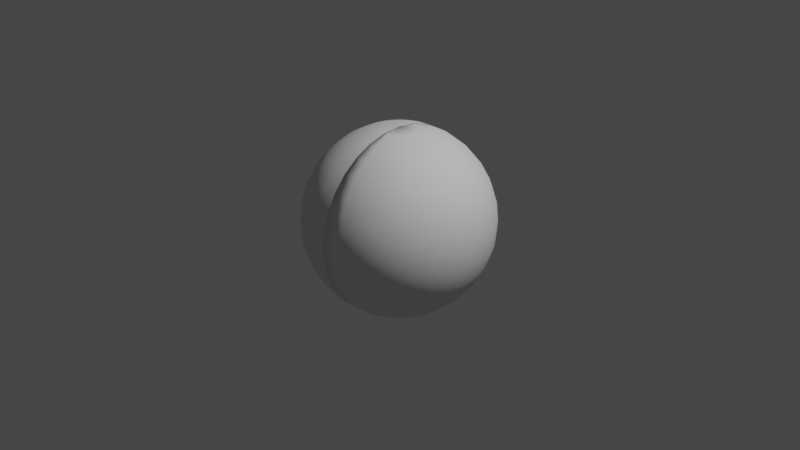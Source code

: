 # Source: ApplePieces.blend  (saved by Blender 2.93.20; exported with 4.5.12 LTS)
import bpy
from mathutils import Matrix  # noqa: F401  (used for matrix-valued properties, if any)

bpy.ops.wm.read_factory_settings(use_empty=True)
scene = bpy.context.scene
scene.name = 'Scene'

# ---- collections
col_collection = bpy.data.collections.new('Collection'); scene.collection.children.link(col_collection)

# ---- world
world_world = bpy.data.worlds.new('World'); scene.world = world_world
world_world.use_nodes = True; world_world.node_tree.nodes.clear()
_N = world_world.node_tree.nodes; _L = world_world.node_tree.links
n0 = _N.new('ShaderNodeOutputWorld'); n0.name = 'World Output'; n0.location = (300, 300)
n1 = _N.new('ShaderNodeBackground'); n1.name = 'Background'; n1.location = (10, 300)
n1.inputs[0].default_value = (0.05088, 0.05088, 0.05088, 1.0)
_L.new(n1.outputs[0], n0.inputs[0])
n0.is_active_output = True
world_world.color = (0.05088, 0.05088, 0.05088)
world_world.use_sun_shadow = False
world_world.sun_shadow_jitter_overblur = 0.0

# ---- cameras
cam_camera = bpy.data.cameras.new('Camera')
cam_camera.clip_end = 100.0
cam_camera.ortho_scale = 7.314

# ---- lights
light_light = bpy.data.lights.new('Light', 'POINT')
light_light.transmission_factor = 0.0
light_light.energy = 1000.0
light_light.shadow_soft_size = 0.1
light_light.shadow_maximum_resolution = 0.006
light_light.use_absolute_resolution = True

# ---- meshes
me_sphere = bpy.data.meshes.new('Sphere')
me_sphere.from_pydata([(0.437, 0.1954, 0.981), (0.437, 0.383, 0.924), (0.437, 0.5558, 0.8316), (0.437, 0.7074, 0.7073), (0.437, 0.8317, 0.5557), (0.437, 0.9242, 0.3829), (0.437, 0.9811, 0.1953), (0.437, 0.8317, -0.5554), (0.437, 0.7074, -0.7069), (0.437, 0.5558, -0.8313), (0.437, -0.1948, 0.981), (0.437, -0.3824, 0.924), (0.437, -0.5553, 0.8316), (0.437, -0.7068, 0.7073), (0.437, -0.8312, 0.5557), (0.437, -0.9236, 0.3829), (0.437, -0.9805, 0.1953), (0.437, -0.9997, 0.0001668), (0.437, -0.9805, -0.1949), (0.437, -0.9236, -0.3825), (0.437, -0.8312, -0.5554), (0.437, -0.7068, -0.7069), (0.437, -0.5553, -0.8313), (0.437, -0.3824, -0.9237), (0.437, -0.1948, -0.9806), (0.3989, -0.1911, 0.981), (0.3623, -0.3751, 0.924), (0.3286, -0.5446, 0.8316), (0.299, -0.6932, 0.7073), (0.2747, -0.8152, 0.5557), (0.2567, -0.9059, 0.3829), (0.2456, -0.9617, 0.1953), (0.2419, -0.9805, 0.0001668), (0.2456, -0.9617, -0.1949), (0.2567, -0.9059, -0.3825), (0.2747, -0.8152, -0.5554), (0.299, -0.6932, -0.7069), (0.3286, -0.5446, -0.8313), (0.3623, -0.3751, -0.9237), (0.3989, -0.1911, -0.9806), (0.3623, -0.18, 0.981), (0.2905, -0.3533, 0.924), (0.2244, -0.513, 0.8316), (0.1664, -0.653, 0.7073), (0.1188, -0.7679, 0.5557), (0.08341, -0.8533, 0.3829), (0.06163, -0.9059, 0.1953), (0.05428, -0.9236, 0.0001668), (0.06163, -0.9059, -0.1949), (0.08341, -0.8533, -0.3825), (0.1188, -0.7679, -0.5554), (0.1664, -0.653, -0.7069), (0.2244, -0.513, -0.8313), (0.2905, -0.3533, -0.9237), (0.3623, -0.18, -0.9806), (0.3286, -0.1619, 0.981), (0.2244, -0.3179, 0.924), (0.1283, -0.4617, 0.8316), (0.04411, -0.5877, 0.7073), (-0.02498, -0.6911, 0.5557), (-0.07632, -0.7679, 0.3829), (-0.1079, -0.8152, 0.1953), (-0.1186, -0.8312, 0.0001668), (-0.1079, -0.8152, -0.1949), (-0.07632, -0.7679, -0.3825), (-0.02498, -0.6911, -0.5554), (0.04411, -0.5877, -0.7069), (0.1283, -0.4617, -0.8313), (0.2244, -0.3179, -0.9237), (0.3286, -0.1619, -0.9806), (0.299, -0.1377, 0.981), (0.1664, -0.2703, 0.924), (0.04411, -0.3926, 0.8316), (-0.06304, -0.4997, 0.7073), (-0.151, -0.5877, 0.5557), (-0.2163, -0.653, 0.3829), (-0.2566, -0.6932, 0.1953), (-0.2701, -0.7068, 0.0001668), (-0.2566, -0.6932, -0.1949), (-0.2163, -0.653, -0.3825), (-0.151, -0.5877, -0.5554), (-0.06304, -0.4997, -0.7069), (0.04411, -0.3926, -0.8313), (0.1664, -0.2703, -0.9237), (0.299, -0.1377, -0.9806), (0.2747, -0.1081, 0.981), (0.1188, -0.2123, 0.924), (-0.02498, -0.3084, 0.8316), (-0.151, -0.3926, 0.7073), (-0.2544, -0.4617, 0.5557), (-0.3312, -0.513, 0.3829), (-0.3785, -0.5446, 0.1953), (-0.3945, -0.5553, 0.0001668), (-0.3785, -0.5446, -0.1949), (-0.3312, -0.513, -0.3825), (-0.2544, -0.4617, -0.5554), (-0.151, -0.3926, -0.7069), (-0.02498, -0.3084, -0.8313), (0.1188, -0.2123, -0.9237), (0.2747, -0.1081, -0.9806), (0.437, 0.0002763, 1.0), (0.2567, -0.07438, 0.981), (0.08341, -0.1462, 0.924), (-0.07632, -0.2123, 0.8316), (-0.2163, -0.2703, 0.7073), (-0.3312, -0.3179, 0.5557), (-0.4166, -0.3533, 0.3829), (-0.4692, -0.3751, 0.1953), (-0.4869, -0.3824, 0.0001668), (-0.4692, -0.3751, -0.1949), (-0.4166, -0.3533, -0.3825), (-0.3312, -0.3179, -0.5554), (-0.2163, -0.2703, -0.7069), (-0.07632, -0.2123, -0.8313), (0.08341, -0.1462, -0.9237), (0.2567, -0.07438, -0.9806), (0.2456, -0.03778, 0.981), (0.06163, -0.07438, 0.924), (-0.1079, -0.1081, 0.8316), (-0.2566, -0.1377, 0.7073), (-0.3785, -0.1619, 0.5557), (-0.4692, -0.18, 0.3829), (-0.525, -0.1911, 0.1953), (-0.5438, -0.1948, 0.0001668), (-0.525, -0.1911, -0.1949), (-0.4692, -0.18, -0.3825), (-0.3785, -0.1619, -0.5554), (-0.2566, -0.1377, -0.7069), (-0.1079, -0.1081, -0.8313), (0.06163, -0.07438, -0.9237), (0.2456, -0.03778, -0.9806), (0.2419, 0.0002763, 0.981), (0.05428, 0.0002764, 0.924), (-0.1186, 0.0002764, 0.8316), (-0.2701, 0.0002763, 0.7073), (-0.3945, 0.0002764, 0.5557), (-0.4869, 0.0002764, 0.3829), (-0.5438, 0.0002765, 0.1953), (-0.563, 0.0002768, 0.0001668), (-0.5438, 0.0002765, -0.1949), (-0.4869, 0.0002765, -0.3825), (-0.3945, 0.0002764, -0.5554), (-0.2701, 0.0002763, -0.7069), (-0.1186, 0.0002764, -0.8313), (0.05428, 0.0002763, -0.9237), (0.2419, 0.0002763, -0.9806), (0.2456, 0.03834, 0.981), (0.06163, 0.07493, 0.924), (-0.1079, 0.1087, 0.8316), (-0.2566, 0.1382, 0.7073), (-0.3785, 0.1625, 0.5557), (-0.4692, 0.1805, 0.3829), (-0.525, 0.1916, 0.1953), (-0.5438, 0.1954, 0.0001668), (-0.525, 0.1916, -0.1949), (-0.4692, 0.1805, -0.3825), (-0.3785, 0.1625, -0.5554), (-0.2566, 0.1382, -0.7069), (-0.1079, 0.1087, -0.8313), (0.06163, 0.07493, -0.9237), (0.2456, 0.03834, -0.9806), (0.2567, 0.07493, 0.981), (0.08341, 0.1467, 0.924), (-0.07632, 0.2129, 0.8316), (-0.2163, 0.2709, 0.7073), (-0.3312, 0.3185, 0.5557), (-0.4166, 0.3538, 0.3829), (-0.4692, 0.3756, 0.1953), (-0.4869, 0.383, 0.0001668), (-0.4692, 0.3756, -0.1949), (-0.4166, 0.3538, -0.3825), (-0.3312, 0.3185, -0.5554), (-0.2163, 0.2709, -0.7069), (-0.07632, 0.2129, -0.8313), (0.08341, 0.1467, -0.9237), (0.2567, 0.07493, -0.9806), (0.2747, 0.1087, 0.981), (0.1188, 0.2129, 0.924), (-0.02498, 0.3089, 0.8316), (-0.151, 0.3931, 0.7073), (-0.2544, 0.4622, 0.5557), (-0.3312, 0.5136, 0.3829), (-0.3785, 0.5452, 0.1953), (-0.3945, 0.5558, 0.0001668), (-0.3785, 0.5452, -0.1949), (-0.3312, 0.5136, -0.3825), (-0.2544, 0.4622, -0.5554), (-0.151, 0.3931, -0.7069), (-0.02498, 0.3089, -0.8313), (0.1188, 0.2129, -0.9237), (0.2747, 0.1087, -0.9806), (0.299, 0.1382, 0.981), (0.1664, 0.2709, 0.924), (0.04411, 0.3931, 0.8316), (-0.06304, 0.5003, 0.7073), (-0.151, 0.5882, 0.5557), (-0.2163, 0.6536, 0.3829), (-0.2566, 0.6938, 0.1953), (-0.2701, 0.7074, 0.0001668), (-0.2566, 0.6938, -0.1949), (-0.2163, 0.6536, -0.3825), (-0.151, 0.5882, -0.5554), (-0.06304, 0.5003, -0.7069), (0.04411, 0.3931, -0.8313), (0.1664, 0.2709, -0.9237), (0.299, 0.1382, -0.9806), (0.3286, 0.1625, 0.981), (0.2244, 0.3185, 0.924), (0.1283, 0.4622, 0.8316), (0.04411, 0.5882, 0.7073), (-0.02498, 0.6916, 0.5557), (-0.07632, 0.7685, 0.3829), (-0.1079, 0.8158, 0.1953), (-0.1186, 0.8317, 0.0001668), (-0.1079, 0.8158, -0.1949), (-0.07632, 0.7685, -0.3825), (-0.02498, 0.6916, -0.5554), (0.04411, 0.5882, -0.7069), (0.1283, 0.4622, -0.8313), (0.2244, 0.3185, -0.9237), (0.3286, 0.1625, -0.9806), (0.3623, 0.1805, 0.981), (0.2905, 0.3538, 0.924), (0.2244, 0.5136, 0.8316), (0.1664, 0.6536, 0.7073), (0.1188, 0.7685, 0.5557), (0.08341, 0.8538, 0.3829), (0.06163, 0.9064, 0.1953), (0.05428, 0.9242, 0.0001668), (0.06163, 0.9064, -0.1949), (0.08341, 0.8538, -0.3825), (0.1188, 0.7685, -0.5554), (0.1664, 0.6536, -0.7069), (0.2244, 0.5136, -0.8313), (0.2905, 0.3538, -0.9237), (0.3623, 0.1805, -0.9806), (0.3989, 0.1916, 0.981), (0.3623, 0.3756, 0.924), (0.3286, 0.5452, 0.8316), (0.299, 0.6938, 0.7073), (0.2747, 0.8158, 0.5557), (0.2567, 0.9064, 0.3829), (0.2456, 0.9622, 0.1953), (0.2419, 0.9811, 0.0001668), (0.2456, 0.9622, -0.1949), (0.2567, 0.9064, -0.3825), (0.2747, 0.8158, -0.5554), (0.299, 0.6938, -0.7069), (0.3286, 0.5452, -0.8313), (0.3623, 0.3756, -0.9237), (0.3989, 0.1916, -0.9806), (0.437, 1.0, 0.0001668), (0.437, 0.9811, -0.1949), (0.437, 0.9242, -0.3825), (0.437, 0.383, -0.9237), (0.437, 0.1954, -0.9806), (0.437, 0.0002763, -0.9998)], [], [(18, 17, 32, 33), (11, 10, 25, 26), (19, 18, 33, 34), (12, 11, 26, 27), (20, 19, 34, 35), (13, 12, 27, 28), (21, 20, 35, 36), (14, 13, 28, 29), (22, 21, 36, 37), (15, 14, 29, 30), (23, 22, 37, 38), (16, 15, 30, 31), (24, 23, 38, 39), (17, 16, 31, 32), (10, 100, 25), (256, 24, 39), (37, 36, 51, 52), (30, 29, 44, 45), (38, 37, 52, 53), (31, 30, 45, 46), (39, 38, 53, 54), (32, 31, 46, 47), (25, 100, 40), (256, 39, 54), (33, 32, 47, 48), (26, 25, 40, 41), (34, 33, 48, 49), (27, 26, 41, 42), (35, 34, 49, 50), (28, 27, 42, 43), (36, 35, 50, 51), (29, 28, 43, 44), (41, 40, 55, 56), (49, 48, 63, 64), (42, 41, 56, 57), (50, 49, 64, 65), (43, 42, 57, 58), (51, 50, 65, 66), (44, 43, 58, 59), (52, 51, 66, 67), (45, 44, 59, 60), (53, 52, 67, 68), (46, 45, 60, 61), (54, 53, 68, 69), (47, 46, 61, 62), (40, 100, 55), (256, 54, 69), (48, 47, 62, 63), (60, 59, 74, 75), (68, 67, 82, 83), (61, 60, 75, 76), (69, 68, 83, 84), (62, 61, 76, 77), (55, 100, 70), (256, 69, 84), (63, 62, 77, 78), (56, 55, 70, 71), (64, 63, 78, 79), (57, 56, 71, 72), (65, 64, 79, 80), (58, 57, 72, 73), (66, 65, 80, 81), (59, 58, 73, 74), (67, 66, 81, 82), (79, 78, 93, 94), (72, 71, 86, 87), (80, 79, 94, 95), (73, 72, 87, 88), (81, 80, 95, 96), (74, 73, 88, 89), (82, 81, 96, 97), (75, 74, 89, 90), (83, 82, 97, 98), (76, 75, 90, 91), (84, 83, 98, 99), (77, 76, 91, 92), (70, 100, 85), (256, 84, 99), (78, 77, 92, 93), (71, 70, 85, 86), (98, 97, 113, 114), (91, 90, 106, 107), (99, 98, 114, 115), (92, 91, 107, 108), (85, 100, 101), (256, 99, 115), (93, 92, 108, 109), (86, 85, 101, 102), (94, 93, 109, 110), (87, 86, 102, 103), (95, 94, 110, 111), (88, 87, 103, 104), (96, 95, 111, 112), (89, 88, 104, 105), (97, 96, 112, 113), (90, 89, 105, 106), (111, 110, 125, 126), (104, 103, 118, 119), (112, 111, 126, 127), (105, 104, 119, 120), (113, 112, 127, 128), (106, 105, 120, 121), (114, 113, 128, 129), (107, 106, 121, 122), (115, 114, 129, 130), (108, 107, 122, 123), (101, 100, 116), (256, 115, 130), (109, 108, 123, 124), (102, 101, 116, 117), (110, 109, 124, 125), (103, 102, 117, 118), (130, 129, 144, 145), (123, 122, 137, 138), (116, 100, 131), (256, 130, 145), (124, 123, 138, 139), (117, 116, 131, 132), (125, 124, 139, 140), (118, 117, 132, 133), (126, 125, 140, 141), (119, 118, 133, 134), (127, 126, 141, 142), (120, 119, 134, 135), (128, 127, 142, 143), (121, 120, 135, 136), (129, 128, 143, 144), (122, 121, 136, 137), (134, 133, 148, 149), (142, 141, 156, 157), (135, 134, 149, 150), (143, 142, 157, 158), (136, 135, 150, 151), (144, 143, 158, 159), (137, 136, 151, 152), (145, 144, 159, 160), (138, 137, 152, 153), (131, 100, 146), (256, 145, 160), (139, 138, 153, 154), (132, 131, 146, 147), (140, 139, 154, 155), (133, 132, 147, 148), (141, 140, 155, 156), (153, 152, 167, 168), (146, 100, 161), (256, 160, 175), (154, 153, 168, 169), (147, 146, 161, 162), (155, 154, 169, 170), (148, 147, 162, 163), (156, 155, 170, 171), (149, 148, 163, 164), (157, 156, 171, 172), (150, 149, 164, 165), (158, 157, 172, 173), (151, 150, 165, 166), (159, 158, 173, 174), (152, 151, 166, 167), (160, 159, 174, 175), (172, 171, 186, 187), (165, 164, 179, 180), (173, 172, 187, 188), (166, 165, 180, 181), (174, 173, 188, 189), (167, 166, 181, 182), (175, 174, 189, 190), (168, 167, 182, 183), (161, 100, 176), (256, 175, 190), (169, 168, 183, 184), (162, 161, 176, 177), (170, 169, 184, 185), (163, 162, 177, 178), (171, 170, 185, 186), (164, 163, 178, 179), (176, 100, 191), (256, 190, 205), (184, 183, 198, 199), (177, 176, 191, 192), (185, 184, 199, 200), (178, 177, 192, 193), (186, 185, 200, 201), (179, 178, 193, 194), (187, 186, 201, 202), (180, 179, 194, 195), (188, 187, 202, 203), (181, 180, 195, 196), (189, 188, 203, 204), (182, 181, 196, 197), (190, 189, 204, 205), (183, 182, 197, 198), (195, 194, 209, 210), (203, 202, 217, 218), (196, 195, 210, 211), (204, 203, 218, 219), (197, 196, 211, 212), (205, 204, 219, 220), (198, 197, 212, 213), (191, 100, 206), (256, 205, 220), (199, 198, 213, 214), (192, 191, 206, 207), (200, 199, 214, 215), (193, 192, 207, 208), (201, 200, 215, 216), (194, 193, 208, 209), (202, 201, 216, 217), (214, 213, 228, 229), (207, 206, 221, 222), (215, 214, 229, 230), (208, 207, 222, 223), (216, 215, 230, 231), (209, 208, 223, 224), (217, 216, 231, 232), (210, 209, 224, 225), (218, 217, 232, 233), (211, 210, 225, 226), (219, 218, 233, 234), (212, 211, 226, 227), (220, 219, 234, 235), (213, 212, 227, 228), (206, 100, 221), (256, 220, 235), (233, 232, 247, 248), (226, 225, 240, 241), (234, 233, 248, 249), (227, 226, 241, 242), (235, 234, 249, 250), (228, 227, 242, 243), (221, 100, 236), (256, 235, 250), (229, 228, 243, 244), (222, 221, 236, 237), (230, 229, 244, 245), (223, 222, 237, 238), (231, 230, 245, 246), (224, 223, 238, 239), (232, 231, 246, 247), (225, 224, 239, 240), (245, 244, 252, 253), (238, 237, 1, 2), (246, 245, 253, 7), (239, 238, 2, 3), (247, 246, 7, 8), (240, 239, 3, 4), (248, 247, 8, 9), (241, 240, 4, 5), (249, 248, 9, 254), (242, 241, 5, 6), (250, 249, 254, 255), (243, 242, 6, 251), (236, 100, 0), (256, 250, 255), (244, 243, 251, 252), (237, 236, 0, 1), (1, 0, 100, 10, 11, 12, 13, 14, 15, 16, 17, 18, 19, 20, 21, 22, 23, 24, 256, 255, 254, 9, 8, 7, 253, 252, 251, 6, 5, 4, 3, 2), (0, 1, 12), (256, 24, 251), (23, 251, 24), (23, 22, 20), (254, 255, 256), (251, 9, 254), (251, 23, 20), (22, 21, 20), (253, 7, 8), (251, 253, 8), (251, 8, 9), (20, 19, 18), (251, 252, 253), (20, 18, 17), (251, 20, 17), (16, 14, 17), (251, 14, 3), (6, 251, 5), (14, 251, 17), (5, 251, 4), (254, 256, 251), (4, 251, 3), (3, 14, 13), (2, 3, 13), (2, 13, 12), (1, 2, 12), (12, 11, 10), (0, 12, 10), (100, 0, 10), (15, 14, 16)])
me_sphere.polygons.foreach_set('use_smooth', [1, 1, 1, 1, 1, 1, 1, 1, 1, 1, 1, 1, 1, 1, 1, 1, 1, 1, 1, 1, 1, 1, 1, 1, 1, 1, 1, 1, 1, 1, 1, 1, 1, 1, 1, 1, 1, 1, 1, 1, 1, 1, 1, 1, 1, 1, 1, 1, 1, 1, 1, 1, 1, 1, 1, 1, 1, 1, 1, 1, 1, 1, 1, 1, 1, 1, 1, 1, 1, 1, 1, 1, 1, 1, 1, 1, 1, 1, 1, 1, 1, 1, 1, 1, 1, 1, 1, 1, 1, 1, 1, 1, 1, 1, 1, 1, 1, 1, 1, 1, 1, 1, 1, 1, 1, 1, 1, 1, 1, 1, 1, 1, 1, 1, 1, 1, 1, 1, 1, 1, 1, 1, 1, 1, 1, 1, 1, 1, 1, 1, 1, 1, 1, 1, 1, 1, 1, 1, 1, 1, 1, 1, 1, 1, 1, 1, 1, 1, 1, 1, 1, 1, 1, 1, 1, 1, 1, 1, 1, 1, 1, 1, 1, 1, 1, 1, 1, 1, 1, 1, 1, 1, 1, 1, 1, 1, 1, 1, 1, 1, 1, 1, 1, 1, 1, 1, 1, 1, 1, 1, 1, 1, 1, 1, 1, 1, 1, 1, 1, 1, 1, 1, 1, 1, 1, 1, 1, 1, 1, 1, 1, 1, 1, 1, 1, 1, 1, 1, 1, 1, 1, 1, 1, 1, 1, 1, 1, 1, 1, 1, 1, 1, 1, 1, 1, 1, 1, 1, 1, 1, 1, 1, 1, 1, 1, 1, 1, 1, 1, 1, 1, 1, 1, 1, 1, 1, 1, 0, 0, 0, 0, 0, 0, 0, 0, 0, 0, 0, 0, 0, 0, 0, 0, 0, 0, 0, 0, 0, 0, 0, 0, 0, 0, 0, 0, 0, 0])
_uv = me_sphere.uv_layers.new(name='UVMap')
_uv.uv.foreach_set('vector', [0.6874, 0.6438, 0.733, 0.6379, 0.7327, 0.6765, 0.687, 0.6816, 0.9698, 0.7185, 0.9887, 0.7464, 0.9887, 0.7539, 0.9697, 0.7333, 0.6446, 0.6553, 0.6874, 0.6438, 0.687, 0.6816, 0.6442, 0.691, 0.9429, 0.6934, 0.9698, 0.7185, 0.9697, 0.7333, 0.9427, 0.7149, 0.6063, 0.6721, 0.6446, 0.6553, 0.6442, 0.691, 0.606, 0.7042, 0.9091, 0.6721, 0.9429, 0.6934, 0.9427, 0.7149, 0.9088, 0.6994, 0.5739, 0.6934, 0.6063, 0.6721, 0.606, 0.7042, 0.5737, 0.7207, 0.8696, 0.6553, 0.9091, 0.6721, 0.9088, 0.6994, 0.8693, 0.6874, 0.5488, 0.7185, 0.5739, 0.6934, 0.5737, 0.7207, 0.5486, 0.7399, 0.8259, 0.6438, 0.8696, 0.6553, 0.8693, 0.6874, 0.8256, 0.6794, 0.5319, 0.7464, 0.5488, 0.7185, 0.5486, 0.7399, 0.5318, 0.7611, 0.7798, 0.6379, 0.8259, 0.6438, 0.8256, 0.6794, 0.7795, 0.6758, 0.5239, 0.7759, 0.5319, 0.7464, 0.5318, 0.7611, 0.5238, 0.7835, 0.733, 0.6379, 0.7798, 0.6379, 0.7795, 0.6758, 0.7327, 0.6765, 0.9887, 0.7464, 0.9989, 0.7759, 0.9887, 0.7539, 0.999, 0.4283, 0.9994, 0.4455, 0.9993, 0.4536, 0.5486, 0.7399, 0.5737, 0.7207, 0.5742, 0.7511, 0.5491, 0.7638, 0.8256, 0.6794, 0.8693, 0.6874, 0.8699, 0.7231, 0.8263, 0.7191, 0.5318, 0.7611, 0.5486, 0.7399, 0.5491, 0.7638, 0.5321, 0.7776, 0.7795, 0.6758, 0.8256, 0.6794, 0.8263, 0.7191, 0.7802, 0.7179, 0.5238, 0.7835, 0.5318, 0.7611, 0.5321, 0.7776, 0.524, 0.7918, 0.7327, 0.6765, 0.7795, 0.6758, 0.7802, 0.7179, 0.7335, 0.7195, 0.9887, 0.7539, 0.9989, 0.7759, 0.9888, 0.7623, 0.999, 0.4283, 0.9993, 0.4536, 0.999, 0.4608, 0.687, 0.6816, 0.7327, 0.6765, 0.7335, 0.7195, 0.6878, 0.7238, 0.9697, 0.7333, 0.9887, 0.7539, 0.9888, 0.7623, 0.97, 0.7497, 0.6442, 0.691, 0.687, 0.6816, 0.6878, 0.7238, 0.6449, 0.7307, 0.9427, 0.7149, 0.9697, 0.7333, 0.97, 0.7497, 0.9432, 0.7387, 0.606, 0.7042, 0.6442, 0.691, 0.6449, 0.7307, 0.6066, 0.7399, 0.9088, 0.6994, 0.9427, 0.7149, 0.9432, 0.7387, 0.9094, 0.7298, 0.5737, 0.7207, 0.606, 0.7042, 0.6066, 0.7399, 0.5742, 0.7511, 0.8693, 0.6874, 0.9088, 0.6994, 0.9094, 0.7298, 0.8699, 0.7231, 0.97, 0.7497, 0.9888, 0.7623, 0.9892, 0.7712, 0.9707, 0.7672, 0.6449, 0.7307, 0.6878, 0.7238, 0.6896, 0.7686, 0.6467, 0.7729, 0.9432, 0.7387, 0.97, 0.7497, 0.9707, 0.7672, 0.9442, 0.7641, 0.6066, 0.7399, 0.6449, 0.7307, 0.6467, 0.7729, 0.6082, 0.7779, 0.9094, 0.7298, 0.9432, 0.7387, 0.9442, 0.7641, 0.9107, 0.7621, 0.5742, 0.7511, 0.6066, 0.7399, 0.6082, 0.7779, 0.5755, 0.7834, 0.8699, 0.7231, 0.9094, 0.7298, 0.9107, 0.7621, 0.8715, 0.7612, 0.5491, 0.7638, 0.5742, 0.7511, 0.5755, 0.7834, 0.5501, 0.7892, 0.8263, 0.7191, 0.8699, 0.7231, 0.8715, 0.7612, 0.828, 0.7614, 0.5321, 0.7776, 0.5491, 0.7638, 0.5501, 0.7892, 0.5328, 0.7951, 0.7802, 0.7179, 0.8263, 0.7191, 0.828, 0.7614, 0.7821, 0.7627, 0.524, 0.7918, 0.5321, 0.7776, 0.5328, 0.7951, 0.5243, 0.8008, 0.7335, 0.7195, 0.7802, 0.7179, 0.7821, 0.7627, 0.7353, 0.7652, 0.9888, 0.7623, 0.9989, 0.7759, 0.9892, 0.7712, 0.999, 0.4283, 0.999, 0.4608, 0.9985, 0.4667, 0.6878, 0.7238, 0.7335, 0.7195, 0.7353, 0.7652, 0.6896, 0.7686, 0.828, 0.7614, 0.8715, 0.7612, 0.8739, 0.8, 0.8307, 0.8045, 0.5328, 0.7951, 0.5501, 0.7892, 0.5517, 0.8152, 0.5339, 0.8129, 0.7821, 0.7627, 0.828, 0.7614, 0.8307, 0.8045, 0.7849, 0.8086, 0.5243, 0.8008, 0.5328, 0.7951, 0.5339, 0.8129, 0.5249, 0.8099, 0.7353, 0.7652, 0.7821, 0.7627, 0.7849, 0.8086, 0.7382, 0.8119, 0.9892, 0.7712, 0.9989, 0.7759, 0.9897, 0.7803, 0.999, 0.4283, 0.9985, 0.4667, 0.9979, 0.4712, 0.6896, 0.7686, 0.7353, 0.7652, 0.7382, 0.8119, 0.6924, 0.8144, 0.9707, 0.7672, 0.9892, 0.7712, 0.9897, 0.7803, 0.9718, 0.7851, 0.6467, 0.7729, 0.6896, 0.7686, 0.6924, 0.8144, 0.6493, 0.8161, 0.9442, 0.7641, 0.9707, 0.7672, 0.9718, 0.7851, 0.9458, 0.7901, 0.6082, 0.7779, 0.6467, 0.7729, 0.6493, 0.8161, 0.6106, 0.8168, 0.9107, 0.7621, 0.9442, 0.7641, 0.9458, 0.7901, 0.9127, 0.7951, 0.5755, 0.7834, 0.6082, 0.7779, 0.6106, 0.8168, 0.5776, 0.8164, 0.8715, 0.7612, 0.9107, 0.7621, 0.9127, 0.7951, 0.8739, 0.8, 0.5501, 0.7892, 0.5755, 0.7834, 0.5776, 0.8164, 0.5517, 0.8152, 0.6493, 0.8161, 0.6924, 0.8144, 0.6962, 0.8595, 0.6528, 0.8585, 0.9458, 0.7901, 0.9718, 0.7851, 0.9733, 0.8026, 0.9479, 0.8156, 0.6106, 0.8168, 0.6493, 0.8161, 0.6528, 0.8585, 0.6137, 0.8549, 0.9127, 0.7951, 0.9458, 0.7901, 0.9479, 0.8156, 0.9154, 0.8276, 0.5776, 0.8164, 0.6106, 0.8168, 0.6137, 0.8549, 0.5803, 0.8489, 0.8739, 0.8, 0.9127, 0.7951, 0.9154, 0.8276, 0.877, 0.8382, 0.5517, 0.8152, 0.5776, 0.8164, 0.5803, 0.8489, 0.5538, 0.8407, 0.8307, 0.8045, 0.8739, 0.8, 0.877, 0.8382, 0.8342, 0.847, 0.5339, 0.8129, 0.5517, 0.8152, 0.5538, 0.8407, 0.5354, 0.8305, 0.7849, 0.8086, 0.8307, 0.8045, 0.8342, 0.847, 0.7886, 0.8536, 0.5249, 0.8099, 0.5339, 0.8129, 0.5354, 0.8305, 0.5256, 0.8188, 0.7382, 0.8119, 0.7849, 0.8086, 0.7886, 0.8536, 0.742, 0.8578, 0.9897, 0.7803, 0.9989, 0.7759, 0.9905, 0.7893, 0.999, 0.4283, 0.9979, 0.4712, 0.9971, 0.474, 0.6924, 0.8144, 0.7382, 0.8119, 0.742, 0.8578, 0.6962, 0.8595, 0.9718, 0.7851, 0.9897, 0.7803, 0.9905, 0.7893, 0.9733, 0.8026, 0.5354, 0.8305, 0.5538, 0.8407, 0.5564, 0.8647, 0.5371, 0.8471, 0.7886, 0.8536, 0.8342, 0.847, 0.8384, 0.887, 0.7931, 0.8961, 0.5256, 0.8188, 0.5354, 0.8305, 0.5371, 0.8471, 0.5265, 0.8273, 0.742, 0.8578, 0.7886, 0.8536, 0.7931, 0.8961, 0.7466, 0.9012, 0.9905, 0.7893, 0.9989, 0.7759, 0.9914, 0.7977, 0.999, 0.4283, 0.9971, 0.474, 0.9962, 0.4751, 0.6962, 0.8595, 0.742, 0.8578, 0.7466, 0.9012, 0.7006, 0.902, 0.9733, 0.8026, 0.9905, 0.7893, 0.9914, 0.7977, 0.975, 0.8192, 0.6528, 0.8585, 0.6962, 0.8595, 0.7006, 0.902, 0.6571, 0.8985, 0.9479, 0.8156, 0.9733, 0.8026, 0.975, 0.8192, 0.9504, 0.8397, 0.6137, 0.8549, 0.6528, 0.8585, 0.6571, 0.8985, 0.6175, 0.891, 0.9154, 0.8276, 0.9479, 0.8156, 0.9504, 0.8397, 0.9186, 0.8582, 0.5803, 0.8489, 0.6137, 0.8549, 0.6175, 0.891, 0.5835, 0.8796, 0.877, 0.8382, 0.9154, 0.8276, 0.9186, 0.8582, 0.8808, 0.8742, 0.5538, 0.8407, 0.5803, 0.8489, 0.5835, 0.8796, 0.5564, 0.8647, 0.8342, 0.847, 0.877, 0.8382, 0.8808, 0.8742, 0.8384, 0.887, 0.6175, 0.891, 0.6571, 0.8985, 0.6618, 0.9347, 0.6218, 0.9235, 0.9186, 0.8582, 0.9504, 0.8397, 0.9533, 0.8614, 0.9223, 0.8859, 0.5835, 0.8796, 0.6175, 0.891, 0.6218, 0.9235, 0.5871, 0.9072, 0.8808, 0.8742, 0.9186, 0.8582, 0.9223, 0.8859, 0.8851, 0.9067, 0.5564, 0.8647, 0.5835, 0.8796, 0.5871, 0.9072, 0.5592, 0.8865, 0.8384, 0.887, 0.8808, 0.8742, 0.8851, 0.9067, 0.8432, 0.9231, 0.5371, 0.8471, 0.5564, 0.8647, 0.5592, 0.8865, 0.5391, 0.8621, 0.7931, 0.8961, 0.8384, 0.887, 0.8432, 0.9231, 0.7982, 0.9345, 0.5265, 0.8273, 0.5371, 0.8471, 0.5391, 0.8621, 0.5275, 0.8349, 0.7466, 0.9012, 0.7931, 0.8961, 0.7982, 0.9345, 0.7517, 0.9403, 0.9914, 0.7977, 0.9989, 0.7759, 0.9924, 0.8053, 0.999, 0.4283, 0.9962, 0.4751, 0.9953, 0.4743, 0.7006, 0.902, 0.7466, 0.9012, 0.7517, 0.9403, 0.7057, 0.9403, 0.975, 0.8192, 0.9914, 0.7977, 0.9924, 0.8053, 0.977, 0.8342, 0.6571, 0.8985, 0.7006, 0.902, 0.7057, 0.9403, 0.6618, 0.9347, 0.9504, 0.8397, 0.975, 0.8192, 0.977, 0.8342, 0.9533, 0.8614, 0.9953, 0.4743, 0.9826, 0.5189, 0.9807, 0.514, 0.9943, 0.4719, 0.7517, 0.9403, 0.7982, 0.9345, 0.8036, 0.9672, 0.7573, 0.9736, 0.9924, 0.8053, 0.9989, 0.7759, 0.9935, 0.8119, 0.999, 0.4283, 0.9953, 0.4743, 0.9943, 0.4719, 0.7057, 0.9403, 0.7517, 0.9403, 0.7573, 0.9736, 0.7111, 0.9731, 0.977, 0.8342, 0.9924, 0.8053, 0.9935, 0.8119, 0.9791, 0.847, 0.6618, 0.9347, 0.7057, 0.9403, 0.7111, 0.9731, 0.6669, 0.9655, 0.9533, 0.8614, 0.977, 0.8342, 0.9791, 0.847, 0.9564, 0.8799, 0.6218, 0.9235, 0.6618, 0.9347, 0.6669, 0.9655, 0.6264, 0.9512, 0.9223, 0.8859, 0.9533, 0.8614, 0.9564, 0.8799, 0.9262, 0.9095, 0.5871, 0.9072, 0.6218, 0.9235, 0.6264, 0.9512, 0.5911, 0.9308, 0.8851, 0.9067, 0.9223, 0.8859, 0.9262, 0.9095, 0.8897, 0.9345, 0.5592, 0.8865, 0.5871, 0.9072, 0.5911, 0.9308, 0.5623, 0.905, 0.8432, 0.9231, 0.8851, 0.9067, 0.8897, 0.9345, 0.8483, 0.954, 0.5391, 0.8621, 0.5592, 0.8865, 0.5623, 0.905, 0.5412, 0.8748, 0.7982, 0.9345, 0.8432, 0.9231, 0.8483, 0.954, 0.8036, 0.9672, 0.9262, 0.9095, 0.9564, 0.8799, 0.9596, 0.8946, 0.9303, 0.9281, 0.9289, 0.588, 0.8929, 0.6169, 0.8887, 0.5993, 0.9254, 0.573, 0.8897, 0.9345, 0.9262, 0.9095, 0.9303, 0.9281, 0.8945, 0.9564, 0.9586, 0.5533, 0.9289, 0.588, 0.9254, 0.573, 0.9558, 0.5415, 0.8483, 0.954, 0.8897, 0.9345, 0.8945, 0.9564, 0.8536, 0.9783, 0.9807, 0.514, 0.9586, 0.5533, 0.9558, 0.5415, 0.9788, 0.5059, 0.8036, 0.9672, 0.8483, 0.954, 0.8536, 0.9783, 0.8092, 0.993, 0.9943, 0.4719, 0.9807, 0.514, 0.9788, 0.5059, 0.9934, 0.4677, 0.7573, 0.9736, 0.8036, 0.9672, 0.8092, 0.993, 0.763, 1.0, 0.9935, 0.8119, 0.9989, 0.7759, 0.9946, 0.817, 0.999, 0.4283, 0.9943, 0.4719, 0.9934, 0.4677, 0.7111, 0.9731, 0.7573, 0.9736, 0.763, 1.0, 0.7168, 0.9989, 0.9791, 0.847, 0.9935, 0.8119, 0.9946, 0.817, 0.9813, 0.8571, 0.6669, 0.9655, 0.7111, 0.9731, 0.7168, 0.9989, 0.6722, 0.9899, 0.9564, 0.8799, 0.9791, 0.847, 0.9813, 0.8571, 0.9596, 0.8946, 0.6264, 0.9512, 0.6669, 0.9655, 0.6722, 0.9899, 0.6312, 0.9732, 0.7559, 0.6379, 0.7097, 0.6357, 0.705, 0.6073, 0.7511, 0.609, 0.9946, 0.817, 0.9989, 0.7759, 0.9957, 0.8206, 0.999, 0.4283, 0.9934, 0.4677, 0.9924, 0.4621, 0.8023, 0.6324, 0.7559, 0.6379, 0.7511, 0.609, 0.7977, 0.604, 0.9813, 0.8571, 0.9946, 0.817, 0.9957, 0.8206, 0.9835, 0.8641, 0.8472, 0.6193, 0.8023, 0.6324, 0.7977, 0.604, 0.8428, 0.5926, 0.9596, 0.8946, 0.9813, 0.8571, 0.9835, 0.8641, 0.9627, 0.9048, 0.8887, 0.5993, 0.8472, 0.6193, 0.8428, 0.5926, 0.8848, 0.5752, 0.9303, 0.9281, 0.9596, 0.8946, 0.9627, 0.9048, 0.9343, 0.9411, 0.9254, 0.573, 0.8887, 0.5993, 0.8848, 0.5752, 0.9221, 0.5525, 0.6249, 0.6088, 0.5897, 0.5851, 0.5863, 0.5646, 0.621, 0.5847, 0.9558, 0.5415, 0.9254, 0.573, 0.9221, 0.5525, 0.9532, 0.5254, 0.6655, 0.6259, 0.6249, 0.6088, 0.621, 0.5847, 0.6611, 0.5991, 0.9788, 0.5059, 0.9558, 0.5415, 0.9532, 0.5254, 0.977, 0.4948, 0.7097, 0.6357, 0.6655, 0.6259, 0.6611, 0.5991, 0.705, 0.6073, 0.9934, 0.4677, 0.9788, 0.5059, 0.977, 0.4948, 0.9924, 0.4621, 0.9221, 0.5525, 0.8848, 0.5752, 0.8812, 0.5456, 0.919, 0.5274, 0.621, 0.5847, 0.5863, 0.5646, 0.5833, 0.5395, 0.6174, 0.5552, 0.9532, 0.5254, 0.9221, 0.5525, 0.919, 0.5274, 0.9508, 0.5056, 0.6611, 0.5991, 0.621, 0.5847, 0.6174, 0.5552, 0.6571, 0.5663, 0.977, 0.4948, 0.9532, 0.5254, 0.9508, 0.5056, 0.9753, 0.4812, 0.705, 0.6073, 0.6611, 0.5991, 0.6571, 0.5663, 0.7008, 0.5725, 0.9924, 0.4621, 0.977, 0.4948, 0.9753, 0.4812, 0.9916, 0.4551, 0.7511, 0.609, 0.705, 0.6073, 0.7008, 0.5725, 0.7468, 0.5734, 0.9957, 0.8206, 0.9989, 0.7759, 0.9967, 0.8224, 0.999, 0.4283, 0.9924, 0.4621, 0.9916, 0.4551, 0.7977, 0.604, 0.7511, 0.609, 0.7468, 0.5734, 0.7934, 0.5691, 0.9835, 0.8641, 0.9957, 0.8206, 0.9967, 0.8224, 0.9855, 0.8677, 0.8428, 0.5926, 0.7977, 0.604, 0.7934, 0.5691, 0.8388, 0.5597, 0.5584, 0.5396, 0.5383, 0.5107, 0.5366, 0.4971, 0.556, 0.5199, 0.8848, 0.5752, 0.8428, 0.5926, 0.8388, 0.5597, 0.8812, 0.5456, 0.5863, 0.5646, 0.5584, 0.5396, 0.556, 0.5199, 0.5833, 0.5395, 0.9967, 0.8224, 0.9989, 0.7759, 0.9977, 0.8225, 0.999, 0.4283, 0.9916, 0.4551, 0.9909, 0.4472, 0.7934, 0.5691, 0.7468, 0.5734, 0.7431, 0.5326, 0.7897, 0.5291, 0.5366, 0.4971, 0.5259, 0.4719, 0.5251, 0.464, 0.5352, 0.4814, 0.8388, 0.5597, 0.7934, 0.5691, 0.7897, 0.5291, 0.8353, 0.522, 0.556, 0.5199, 0.5366, 0.4971, 0.5352, 0.4814, 0.5539, 0.4972, 0.8812, 0.5456, 0.8388, 0.5597, 0.8353, 0.522, 0.8781, 0.5117, 0.5833, 0.5395, 0.556, 0.5199, 0.5539, 0.4972, 0.5806, 0.5106, 0.919, 0.5274, 0.8812, 0.5456, 0.8781, 0.5117, 0.9164, 0.4985, 0.6174, 0.5552, 0.5833, 0.5395, 0.5806, 0.5106, 0.6143, 0.5212, 0.9508, 0.5056, 0.919, 0.5274, 0.9164, 0.4985, 0.9487, 0.483, 0.6571, 0.5663, 0.6174, 0.5552, 0.6143, 0.5212, 0.6536, 0.5286, 0.9753, 0.4812, 0.9508, 0.5056, 0.9487, 0.483, 0.9739, 0.4656, 0.7008, 0.5725, 0.6571, 0.5663, 0.6536, 0.5286, 0.6971, 0.5324, 0.9916, 0.4551, 0.9753, 0.4812, 0.9739, 0.4656, 0.9909, 0.4472, 0.7468, 0.5734, 0.7008, 0.5725, 0.6971, 0.5324, 0.7431, 0.5326, 0.6143, 0.5212, 0.5806, 0.5106, 0.5785, 0.4792, 0.6118, 0.4842, 0.9487, 0.483, 0.9164, 0.4985, 0.9142, 0.4671, 0.947, 0.4582, 0.6536, 0.5286, 0.6143, 0.5212, 0.6118, 0.4842, 0.6508, 0.4875, 0.9739, 0.4656, 0.9487, 0.483, 0.947, 0.4582, 0.9727, 0.4486, 0.6971, 0.5324, 0.6536, 0.5286, 0.6508, 0.4875, 0.6941, 0.4888, 0.9909, 0.4472, 0.9739, 0.4656, 0.9727, 0.4486, 0.9903, 0.4385, 0.7431, 0.5326, 0.6971, 0.5324, 0.6941, 0.4888, 0.74, 0.4881, 0.9977, 0.8225, 0.9989, 0.7759, 0.9985, 0.8209, 0.999, 0.4283, 0.9909, 0.4472, 0.9903, 0.4385, 0.7897, 0.5291, 0.7431, 0.5326, 0.74, 0.4881, 0.7868, 0.4855, 0.5352, 0.4814, 0.5251, 0.464, 0.5245, 0.4553, 0.534, 0.4644, 0.8353, 0.522, 0.7897, 0.5291, 0.7868, 0.4855, 0.8325, 0.4809, 0.5539, 0.4972, 0.5352, 0.4814, 0.534, 0.4644, 0.5522, 0.4725, 0.8781, 0.5117, 0.8353, 0.522, 0.8325, 0.4809, 0.8756, 0.4747, 0.5806, 0.5106, 0.5539, 0.4972, 0.5522, 0.4725, 0.5785, 0.4792, 0.9164, 0.4985, 0.8781, 0.5117, 0.8756, 0.4747, 0.9142, 0.4671, 0.7868, 0.4855, 0.74, 0.4881, 0.7378, 0.4417, 0.7846, 0.4399, 0.534, 0.4644, 0.5245, 0.4553, 0.5241, 0.4462, 0.5332, 0.4466, 0.8325, 0.4809, 0.7868, 0.4855, 0.7846, 0.4399, 0.8305, 0.438, 0.5522, 0.4725, 0.534, 0.4644, 0.5332, 0.4466, 0.551, 0.4467, 0.8756, 0.4747, 0.8325, 0.4809, 0.8305, 0.438, 0.8737, 0.4361, 0.5785, 0.4792, 0.5522, 0.4725, 0.551, 0.4467, 0.5769, 0.4463, 0.9142, 0.4671, 0.8756, 0.4747, 0.8737, 0.4361, 0.9127, 0.4342, 0.6118, 0.4842, 0.5785, 0.4792, 0.5769, 0.4463, 0.6099, 0.4456, 0.947, 0.4582, 0.9142, 0.4671, 0.9127, 0.4342, 0.9458, 0.4324, 0.6508, 0.4875, 0.6118, 0.4842, 0.6099, 0.4456, 0.6488, 0.4446, 0.9727, 0.4486, 0.947, 0.4582, 0.9458, 0.4324, 0.9719, 0.4308, 0.6941, 0.4888, 0.6508, 0.4875, 0.6488, 0.4446, 0.692, 0.4432, 0.9903, 0.4385, 0.9727, 0.4486, 0.9719, 0.4308, 0.9898, 0.4294, 0.74, 0.4881, 0.6941, 0.4888, 0.692, 0.4432, 0.7378, 0.4417, 0.9985, 0.8209, 0.9989, 0.7759, 0.9992, 0.8175, 0.999, 0.4283, 0.9903, 0.4385, 0.9898, 0.4294, 0.9458, 0.4324, 0.9127, 0.4342, 0.9118, 0.4012, 0.9451, 0.4065, 0.6488, 0.4446, 0.6099, 0.4456, 0.6088, 0.4068, 0.6476, 0.4015, 0.9719, 0.4308, 0.9458, 0.4324, 0.9451, 0.4065, 0.9714, 0.413, 0.692, 0.4432, 0.6488, 0.4446, 0.6476, 0.4015, 0.6907, 0.3975, 0.9898, 0.4294, 0.9719, 0.4308, 0.9714, 0.413, 0.9896, 0.4203, 0.7378, 0.4417, 0.692, 0.4432, 0.6907, 0.3975, 0.7365, 0.395, 0.9992, 0.8175, 0.9989, 0.7759, 0.9997, 0.8125, 0.999, 0.4283, 0.9898, 0.4294, 0.9896, 0.4203, 0.7846, 0.4399, 0.7378, 0.4417, 0.7365, 0.395, 0.7833, 0.3942, 0.5332, 0.4466, 0.5241, 0.4462, 0.5239, 0.4371, 0.5327, 0.4288, 0.8305, 0.438, 0.7846, 0.4399, 0.7833, 0.3942, 0.8293, 0.3949, 0.551, 0.4467, 0.5332, 0.4466, 0.5327, 0.4288, 0.5503, 0.4208, 0.8737, 0.4361, 0.8305, 0.438, 0.8293, 0.3949, 0.8727, 0.3973, 0.5769, 0.4463, 0.551, 0.4467, 0.5503, 0.4208, 0.576, 0.4133, 0.9127, 0.4342, 0.8737, 0.4361, 0.8727, 0.3973, 0.9118, 0.4012, 0.6099, 0.4456, 0.5769, 0.4463, 0.576, 0.4133, 0.6088, 0.4068, 0.8293, 0.3949, 0.7833, 0.3942, 0.783, 0.35, 0.829, 0.3533, 0.5503, 0.4208, 0.5327, 0.4288, 0.5325, 0.4116, 0.5501, 0.3957, 0.8727, 0.3973, 0.8293, 0.3949, 0.829, 0.3533, 0.8724, 0.3599, 0.576, 0.4133, 0.5503, 0.4208, 0.5501, 0.3957, 0.5758, 0.3815, 0.9118, 0.4012, 0.8727, 0.3973, 0.8724, 0.3599, 0.9115, 0.3694, 0.6088, 0.4068, 0.576, 0.4133, 0.5758, 0.3815, 0.6086, 0.3694, 0.9451, 0.4065, 0.9118, 0.4012, 0.9115, 0.3694, 0.9449, 0.3815, 0.6476, 0.4015, 0.6088, 0.4068, 0.6086, 0.3694, 0.6473, 0.3599, 0.9714, 0.413, 0.9451, 0.4065, 0.9449, 0.3815, 0.9712, 0.3957, 0.6907, 0.3975, 0.6476, 0.4015, 0.6473, 0.3599, 0.6904, 0.3533, 0.9896, 0.4203, 0.9714, 0.413, 0.9712, 0.3957, 0.9895, 0.4116, 0.7365, 0.395, 0.6907, 0.3975, 0.6904, 0.3533, 0.7362, 0.35, 0.9997, 0.8125, 0.9989, 0.7759, 1.0, 0.8061, 0.999, 0.4283, 0.9896, 0.4203, 0.9895, 0.4116, 0.7833, 0.3942, 0.7365, 0.395, 0.7362, 0.35, 0.783, 0.35, 0.5327, 0.4288, 0.5239, 0.4371, 0.5238, 0.4283, 0.5325, 0.4116, 0.3388, 0.9814, 0.2928, 0.9953, 0.245, 1.0, 0.1972, 0.9953, 0.1512, 0.9814, 0.1089, 0.9587, 0.07176, 0.9282, 0.04129, 0.8911, 0.01865, 0.8488, 0.004708, 0.8028, 0.0, 0.755, 0.004708, 0.7072, 0.01865, 0.6612, 0.04129, 0.6189, 0.07176, 0.5818, 0.1089, 0.5513, 0.1512, 0.5286, 0.1972, 0.5147, 0.245, 0.51, 0.2928, 0.5147, 0.3388, 0.5286, 0.3811, 0.5513, 0.4182, 0.5818, 0.4487, 0.6189, 0.4714, 0.6612, 0.4853, 0.7072, 0.49, 0.755, 0.4853, 0.8028, 0.4714, 0.8488, 0.4487, 0.8911, 0.4182, 0.9282, 0.3811, 0.9587, 0.2928, 0.9953, 0.3388, 0.9814, 0.1089, 0.9587, 0.245, 0.51, 0.1972, 0.5147, 0.49, 0.755, 0.1512, 0.5286, 0.49, 0.755, 0.1972, 0.5147, 0.1512, 0.5286, 0.1089, 0.5513, 0.04129, 0.6189, 0.3388, 0.5286, 0.2928, 0.5147, 0.245, 0.51, 0.49, 0.755, 0.3811, 0.5513, 0.3388, 0.5286, 0.49, 0.755, 0.1512, 0.5286, 0.04129, 0.6189, 0.1089, 0.5513, 0.07176, 0.5818, 0.04129, 0.6189, 0.4714, 0.6612, 0.4487, 0.6189, 0.4182, 0.5818, 0.49, 0.755, 0.4714, 0.6612, 0.4182, 0.5818, 0.49, 0.755, 0.4182, 0.5818, 0.3811, 0.5513, 0.04129, 0.6189, 0.01865, 0.6612, 0.004708, 0.7072, 0.49, 0.755, 0.4853, 0.7072, 0.4714, 0.6612, 0.04129, 0.6189, 0.004708, 0.7072, 0.0, 0.755, 0.49, 0.755, 0.04129, 0.6189, 0.0, 0.755, 0.004708, 0.8028, 0.04129, 0.8911, 0.0, 0.755, 0.49, 0.755, 0.04129, 0.8911, 0.4182, 0.9282, 0.4853, 0.8028, 0.49, 0.755, 0.4714, 0.8488, 0.04129, 0.8911, 0.49, 0.755, 0.0, 0.755, 0.4714, 0.8488, 0.49, 0.755, 0.4487, 0.8911, 0.3388, 0.5286, 0.245, 0.51, 0.49, 0.755, 0.4487, 0.8911, 0.49, 0.755, 0.4182, 0.9282, 0.4182, 0.9282, 0.04129, 0.8911, 0.07176, 0.9282, 0.3811, 0.9587, 0.4182, 0.9282, 0.07176, 0.9282, 0.3811, 0.9587, 0.07176, 0.9282, 0.1089, 0.9587, 0.3388, 0.9814, 0.3811, 0.9587, 0.1089, 0.9587, 0.1089, 0.9587, 0.1512, 0.9814, 0.1972, 0.9953, 0.2928, 0.9953, 0.1089, 0.9587, 0.1972, 0.9953, 0.245, 1.0, 0.2928, 0.9953, 0.1972, 0.9953, 0.01865, 0.8488, 0.04129, 0.8911, 0.004708, 0.8028])
me_sphere.use_remesh_fix_poles = True
me_sphere.use_remesh_preserve_attributes = False
me_sphere.update()
me_sphere_001 = bpy.data.meshes.new('Sphere.001')
me_sphere_001.from_pydata([(-0.3726, 0.1951, 0.9808), (-0.3726, 0.3827, 0.9239), (-0.3726, 0.5556, 0.8315), (-0.3726, 0.7071, 0.7071), (-0.3726, 0.8315, 0.5556), (-0.3726, 0.9239, 0.3827), (-0.3726, 0.9808, 0.1951), (-0.3726, 0.8315, -0.5556), (-0.3726, 0.7071, -0.7071), (-0.3726, 0.5556, -0.8315), (-0.3345, 0.1913, 0.9808), (-0.2979, 0.3753, 0.9239), (-0.2642, 0.5449, 0.8315), (-0.2346, 0.6935, 0.7071), (-0.2104, 0.8155, 0.5556), (-0.1924, 0.9061, 0.3827), (-0.1813, 0.9619, 0.1951), (-0.1775, 0.9808, -4.883e-08), (-0.1813, 0.9619, -0.1951), (-0.1924, 0.9061, -0.3827), (-0.2104, 0.8155, -0.5556), (-0.2346, 0.6935, -0.7071), (-0.2642, 0.5449, -0.8315), (-0.2979, 0.3753, -0.9239), (-0.3345, 0.1913, -0.9808), (-0.2979, 0.1802, 0.9808), (-0.2262, 0.3536, 0.9239), (-0.16, 0.5133, 0.8315), (-0.102, 0.6533, 0.7071), (-0.05441, 0.7682, 0.5556), (-0.01904, 0.8536, 0.3827), (0.002732, 0.9061, 0.1951), (0.01009, 0.9239, -4.883e-08), (0.002732, 0.9061, -0.1951), (-0.01904, 0.8536, -0.3827), (-0.05441, 0.7682, -0.5556), (-0.102, 0.6533, -0.7071), (-0.16, 0.5133, -0.8315), (-0.2262, 0.3536, -0.9239), (-0.2979, 0.1802, -0.9808), (-0.2642, 0.1622, 0.9808), (-0.16, 0.3182, 0.9239), (-0.06394, 0.4619, 0.8315), (0.02025, 0.5879, 0.7071), (0.08934, 0.6913, 0.5556), (0.1407, 0.7682, 0.3827), (0.1723, 0.8155, 0.1951), (0.183, 0.8315, -4.883e-08), (0.1723, 0.8155, -0.1951), (0.1407, 0.7682, -0.3827), (0.08934, 0.6913, -0.5556), (0.02025, 0.5879, -0.7071), (-0.06394, 0.4619, -0.8315), (-0.16, 0.3182, -0.9239), (-0.2642, 0.1622, -0.9808), (-0.2346, 0.1379, 0.9808), (-0.102, 0.2706, 0.9239), (0.02025, 0.3928, 0.8315), (0.1274, 0.5, 0.7071), (0.2153, 0.5879, 0.5556), (0.2807, 0.6533, 0.3827), (0.3209, 0.6935, 0.1951), (0.3345, 0.7071, -4.883e-08), (0.3209, 0.6935, -0.1951), (0.2807, 0.6533, -0.3827), (0.2153, 0.5879, -0.5556), (0.1274, 0.5, -0.7071), (0.02025, 0.3928, -0.8315), (-0.102, 0.2706, -0.9239), (-0.2346, 0.1379, -0.9808), (-0.2104, 0.1084, 0.9808), (-0.05441, 0.2126, 0.9239), (0.08934, 0.3087, 0.8315), (0.2153, 0.3928, 0.7071), (0.3187, 0.4619, 0.5556), (0.3956, 0.5133, 0.3827), (0.4429, 0.5449, 0.1951), (0.4589, 0.5556, -4.883e-08), (0.4429, 0.5449, -0.1951), (0.3956, 0.5133, -0.3827), (0.3187, 0.4619, -0.5556), (0.2153, 0.3928, -0.7071), (0.08934, 0.3087, -0.8315), (-0.05441, 0.2126, -0.9239), (-0.2104, 0.1084, -0.9808), (-0.1924, 0.07466, 0.9808), (-0.01904, 0.1464, 0.9239), (0.1407, 0.2126, 0.8315), (0.2807, 0.2706, 0.7071), (0.3956, 0.3182, 0.5556), (0.481, 0.3536, 0.3827), (0.5335, 0.3753, 0.1951), (0.5513, 0.3827, -4.883e-08), (0.5335, 0.3753, -0.1951), (0.481, 0.3536, -0.3827), (0.3956, 0.3182, -0.5556), (0.2807, 0.2706, -0.7071), (0.1407, 0.2126, -0.8315), (-0.01904, 0.1464, -0.9239), (-0.1924, 0.07466, -0.9808), (-0.1813, 0.03806, 0.9808), (0.002732, 0.07466, 0.9239), (0.1723, 0.1084, 0.8315), (0.3209, 0.1379, 0.7071), (0.4429, 0.1622, 0.5556), (0.5335, 0.1802, 0.3827), (0.5893, 0.1913, 0.1951), (0.6082, 0.1951, -4.883e-08), (0.5893, 0.1913, -0.1951), (0.5335, 0.1802, -0.3827), (0.4429, 0.1622, -0.5556), (0.3209, 0.1379, -0.7071), (0.1723, 0.1084, -0.8315), (0.002732, 0.07466, -0.9239), (-0.1813, 0.03806, -0.9808), (-0.1775, -1.309e-07, 0.9808), (0.01009, -1.831e-07, 0.9239), (0.183, -1.756e-07, 0.8315), (0.3345, -1.085e-07, 0.7071), (0.4589, -1.533e-07, 0.5556), (0.5513, -7.875e-08, 0.3827), (0.6082, -1.533e-07, 0.1951), (0.6274, -2.278e-07, -4.883e-08), (0.6082, -1.533e-07, -0.1951), (0.5513, -2.129e-07, -0.3827), (0.4589, -1.682e-07, -0.5556), (0.3345, -1.085e-07, -0.7071), (0.183, -1.756e-07, -0.8315), (0.01009, -1.607e-07, -0.9239), (-0.1775, -1.384e-07, -0.9808), (-0.1813, -0.03806, 0.9808), (0.002732, -0.07466, 0.9239), (0.1723, -0.1084, 0.8315), (0.3209, -0.1379, 0.7071), (0.4429, -0.1622, 0.5556), (0.5335, -0.1802, 0.3827), (0.5893, -0.1913, 0.1951), (0.6082, -0.1951, -4.883e-08), (0.5893, -0.1913, -0.1951), (0.5335, -0.1802, -0.3827), (0.4429, -0.1622, -0.5556), (0.3209, -0.1379, -0.7071), (0.1723, -0.1084, -0.8315), (0.002732, -0.07466, -0.9239), (-0.1813, -0.03806, -0.9808), (-0.1924, -0.07466, 0.9808), (-0.01904, -0.1464, 0.9239), (0.1407, -0.2126, 0.8315), (0.2807, -0.2706, 0.7071), (0.3956, -0.3182, 0.5556), (0.481, -0.3536, 0.3827), (0.5335, -0.3753, 0.1951), (0.5513, -0.3827, -4.883e-08), (0.5335, -0.3753, -0.1951), (0.481, -0.3536, -0.3827), (0.3956, -0.3182, -0.5556), (0.2807, -0.2706, -0.7071), (0.1407, -0.2126, -0.8315), (-0.01904, -0.1464, -0.9239), (-0.1924, -0.07466, -0.9808), (-0.2104, -0.1084, 0.9808), (-0.05441, -0.2126, 0.9239), (0.08934, -0.3087, 0.8315), (0.2153, -0.3928, 0.7071), (0.3187, -0.4619, 0.5556), (0.3956, -0.5133, 0.3827), (0.4429, -0.5449, 0.1951), (0.4589, -0.5556, -4.883e-08), (0.4429, -0.5449, -0.1951), (0.3956, -0.5133, -0.3827), (0.3187, -0.4619, -0.5556), (0.2153, -0.3928, -0.7071), (0.08934, -0.3087, -0.8315), (-0.05441, -0.2126, -0.9239), (-0.2104, -0.1084, -0.9808), (-0.2346, -0.1379, 0.9808), (-0.102, -0.2706, 0.9239), (0.02025, -0.3928, 0.8315), (0.1274, -0.5, 0.7071), (0.2153, -0.5879, 0.5556), (0.2807, -0.6533, 0.3827), (0.3209, -0.6935, 0.1951), (0.3345, -0.7071, -4.883e-08), (0.3209, -0.6935, -0.1951), (0.2807, -0.6533, -0.3827), (0.2153, -0.5879, -0.5556), (0.1274, -0.5, -0.7071), (0.02025, -0.3928, -0.8315), (-0.102, -0.2706, -0.9239), (-0.2346, -0.1379, -0.9808), (-0.2642, -0.1622, 0.9808), (-0.16, -0.3182, 0.9239), (-0.06394, -0.4619, 0.8315), (0.02025, -0.5879, 0.7071), (0.08934, -0.6913, 0.5556), (0.1407, -0.7682, 0.3827), (0.1723, -0.8155, 0.1951), (0.183, -0.8315, -4.883e-08), (0.1723, -0.8155, -0.1951), (0.1407, -0.7682, -0.3827), (0.08934, -0.6913, -0.5556), (0.02025, -0.5879, -0.7071), (-0.06394, -0.4619, -0.8315), (-0.16, -0.3182, -0.9239), (-0.2642, -0.1622, -0.9808), (-0.2979, -0.1802, 0.9808), (-0.2262, -0.3536, 0.9239), (-0.16, -0.5133, 0.8315), (-0.102, -0.6533, 0.7071), (-0.05441, -0.7682, 0.5556), (-0.01904, -0.8536, 0.3827), (0.002732, -0.9061, 0.1951), (0.01008, -0.9239, -4.883e-08), (0.002732, -0.9061, -0.1951), (-0.01904, -0.8536, -0.3827), (-0.05441, -0.7682, -0.5556), (-0.102, -0.6533, -0.7071), (-0.16, -0.5133, -0.8315), (-0.2262, -0.3536, -0.9239), (-0.2979, -0.1802, -0.9808), (-0.3345, -0.1913, 0.9808), (-0.2979, -0.3753, 0.9239), (-0.2642, -0.5449, 0.8315), (-0.2346, -0.6935, 0.7071), (-0.2104, -0.8155, 0.5556), (-0.1924, -0.9061, 0.3827), (-0.1813, -0.9619, 0.1951), (-0.1775, -0.9808, -4.883e-08), (-0.1813, -0.9619, -0.1951), (-0.1924, -0.9061, -0.3827), (-0.2104, -0.8155, -0.5556), (-0.2346, -0.6935, -0.7071), (-0.2642, -0.5449, -0.8315), (-0.2979, -0.3753, -0.9239), (-0.3345, -0.1913, -0.9808), (-0.3726, -0.1951, 0.9808), (-0.3726, -0.3827, 0.9239), (-0.3726, -0.5556, 0.8315), (-0.3726, -0.7071, 0.7071), (-0.3726, -0.8315, 0.5556), (-0.3726, -0.9239, 0.3827), (-0.3726, -0.9808, 0.1951), (-0.3726, -1.0, -4.883e-08), (-0.3726, -0.9808, -0.1951), (-0.3726, -0.9239, -0.3827), (-0.3726, -0.8315, -0.5556), (-0.3726, -0.7071, -0.7071), (-0.3726, -0.5556, -0.8315), (-0.3726, -0.3827, -0.9239), (-0.3726, -0.1951, -0.9808), (-0.3726, -1.83e-07, 1.0), (-0.3726, 1.0, -4.883e-08), (-0.3726, 0.9808, -0.1951), (-0.3726, 0.9239, -0.3827), (-0.3726, 0.3827, -0.9239), (-0.3726, 0.1951, -0.9808), (-0.3726, -1.496e-07, -1.0)], [], [(1, 0, 10, 11), (253, 252, 18, 19), (2, 1, 11, 12), (7, 253, 19, 20), (3, 2, 12, 13), (8, 7, 20, 21), (4, 3, 13, 14), (9, 8, 21, 22), (5, 4, 14, 15), (254, 9, 22, 23), (6, 5, 15, 16), (255, 254, 23, 24), (251, 6, 16, 17), (0, 250, 10), (256, 255, 24), (252, 251, 17, 18), (17, 16, 31, 32), (10, 250, 25), (256, 24, 39), (18, 17, 32, 33), (11, 10, 25, 26), (19, 18, 33, 34), (12, 11, 26, 27), (20, 19, 34, 35), (13, 12, 27, 28), (21, 20, 35, 36), (14, 13, 28, 29), (22, 21, 36, 37), (15, 14, 29, 30), (23, 22, 37, 38), (16, 15, 30, 31), (24, 23, 38, 39), (36, 35, 50, 51), (29, 28, 43, 44), (37, 36, 51, 52), (30, 29, 44, 45), (38, 37, 52, 53), (31, 30, 45, 46), (39, 38, 53, 54), (32, 31, 46, 47), (25, 250, 40), (256, 39, 54), (33, 32, 47, 48), (26, 25, 40, 41), (34, 33, 48, 49), (27, 26, 41, 42), (35, 34, 49, 50), (28, 27, 42, 43), (256, 54, 69), (48, 47, 62, 63), (41, 40, 55, 56), (49, 48, 63, 64), (42, 41, 56, 57), (50, 49, 64, 65), (43, 42, 57, 58), (51, 50, 65, 66), (44, 43, 58, 59), (52, 51, 66, 67), (45, 44, 59, 60), (53, 52, 67, 68), (46, 45, 60, 61), (54, 53, 68, 69), (47, 46, 61, 62), (40, 250, 55), (67, 66, 81, 82), (60, 59, 74, 75), (68, 67, 82, 83), (61, 60, 75, 76), (69, 68, 83, 84), (62, 61, 76, 77), (55, 250, 70), (256, 69, 84), (63, 62, 77, 78), (56, 55, 70, 71), (64, 63, 78, 79), (57, 56, 71, 72), (65, 64, 79, 80), (58, 57, 72, 73), (66, 65, 80, 81), (59, 58, 73, 74), (71, 70, 85, 86), (79, 78, 93, 94), (72, 71, 86, 87), (80, 79, 94, 95), (73, 72, 87, 88), (81, 80, 95, 96), (74, 73, 88, 89), (82, 81, 96, 97), (75, 74, 89, 90), (83, 82, 97, 98), (76, 75, 90, 91), (84, 83, 98, 99), (77, 76, 91, 92), (70, 250, 85), (256, 84, 99), (78, 77, 92, 93), (90, 89, 104, 105), (98, 97, 112, 113), (91, 90, 105, 106), (99, 98, 113, 114), (92, 91, 106, 107), (85, 250, 100), (256, 99, 114), (93, 92, 107, 108), (86, 85, 100, 101), (94, 93, 108, 109), (87, 86, 101, 102), (95, 94, 109, 110), (88, 87, 102, 103), (96, 95, 110, 111), (89, 88, 103, 104), (97, 96, 111, 112), (109, 108, 123, 124), (102, 101, 116, 117), (110, 109, 124, 125), (103, 102, 117, 118), (111, 110, 125, 126), (104, 103, 118, 119), (112, 111, 126, 127), (105, 104, 119, 120), (113, 112, 127, 128), (106, 105, 120, 121), (114, 113, 128, 129), (107, 106, 121, 122), (100, 250, 115), (256, 114, 129), (108, 107, 122, 123), (101, 100, 115, 116), (128, 127, 142, 143), (121, 120, 135, 136), (129, 128, 143, 144), (122, 121, 136, 137), (115, 250, 130), (256, 129, 144), (123, 122, 137, 138), (116, 115, 130, 131), (124, 123, 138, 139), (117, 116, 131, 132), (125, 124, 139, 140), (118, 117, 132, 133), (126, 125, 140, 141), (119, 118, 133, 134), (127, 126, 141, 142), (120, 119, 134, 135), (132, 131, 146, 147), (140, 139, 154, 155), (133, 132, 147, 148), (141, 140, 155, 156), (134, 133, 148, 149), (142, 141, 156, 157), (135, 134, 149, 150), (143, 142, 157, 158), (136, 135, 150, 151), (144, 143, 158, 159), (137, 136, 151, 152), (130, 250, 145), (256, 144, 159), (138, 137, 152, 153), (131, 130, 145, 146), (139, 138, 153, 154), (151, 150, 165, 166), (159, 158, 173, 174), (152, 151, 166, 167), (145, 250, 160), (256, 159, 174), (153, 152, 167, 168), (146, 145, 160, 161), (154, 153, 168, 169), (147, 146, 161, 162), (155, 154, 169, 170), (148, 147, 162, 163), (156, 155, 170, 171), (149, 148, 163, 164), (157, 156, 171, 172), (150, 149, 164, 165), (158, 157, 172, 173), (170, 169, 184, 185), (163, 162, 177, 178), (171, 170, 185, 186), (164, 163, 178, 179), (172, 171, 186, 187), (165, 164, 179, 180), (173, 172, 187, 188), (166, 165, 180, 181), (174, 173, 188, 189), (167, 166, 181, 182), (160, 250, 175), (256, 174, 189), (168, 167, 182, 183), (161, 160, 175, 176), (169, 168, 183, 184), (162, 161, 176, 177), (189, 188, 203, 204), (182, 181, 196, 197), (175, 250, 190), (256, 189, 204), (183, 182, 197, 198), (176, 175, 190, 191), (184, 183, 198, 199), (177, 176, 191, 192), (185, 184, 199, 200), (178, 177, 192, 193), (186, 185, 200, 201), (179, 178, 193, 194), (187, 186, 201, 202), (180, 179, 194, 195), (188, 187, 202, 203), (181, 180, 195, 196), (201, 200, 215, 216), (194, 193, 208, 209), (202, 201, 216, 217), (195, 194, 209, 210), (203, 202, 217, 218), (196, 195, 210, 211), (204, 203, 218, 219), (197, 196, 211, 212), (190, 250, 205), (256, 204, 219), (198, 197, 212, 213), (191, 190, 205, 206), (199, 198, 213, 214), (192, 191, 206, 207), (200, 199, 214, 215), (193, 192, 207, 208), (205, 250, 220), (256, 219, 234), (213, 212, 227, 228), (206, 205, 220, 221), (214, 213, 228, 229), (207, 206, 221, 222), (215, 214, 229, 230), (208, 207, 222, 223), (216, 215, 230, 231), (209, 208, 223, 224), (217, 216, 231, 232), (210, 209, 224, 225), (218, 217, 232, 233), (211, 210, 225, 226), (219, 218, 233, 234), (212, 211, 226, 227), (224, 223, 238, 239), (232, 231, 246, 247), (225, 224, 239, 240), (233, 232, 247, 248), (226, 225, 240, 241), (234, 233, 248, 249), (227, 226, 241, 242), (220, 250, 235), (256, 234, 249), (228, 227, 242, 243), (221, 220, 235, 236), (229, 228, 243, 244), (222, 221, 236, 237), (230, 229, 244, 245), (223, 222, 237, 238), (231, 230, 245, 246), (252, 249, 241), (0, 1, 2), (2, 3, 4), (4, 5, 6), (6, 251, 4), (251, 252, 4), (252, 253, 7), (7, 8, 252), (8, 9, 252), (9, 254, 255), (255, 256, 249), (249, 248, 247), (247, 246, 245), (245, 244, 243), (243, 242, 245), (242, 241, 245), (241, 240, 239), (239, 238, 237), (237, 236, 235), (235, 250, 0), (0, 2, 252), (2, 4, 252), (9, 255, 252), (255, 249, 252), (249, 247, 245), (241, 239, 0), (239, 237, 0), (237, 235, 0), (249, 245, 241), (0, 252, 241)])
me_sphere_001.polygons.foreach_set('use_smooth', [True] * 286)
_uv = me_sphere_001.uv_layers.new(name='UVMap')
_uv.uv.foreach_set('vector', [0.9698, 0.7185, 0.9887, 0.7464, 0.9887, 0.7539, 0.9697, 0.7333, 0.6446, 0.6553, 0.6874, 0.6438, 0.687, 0.6816, 0.6442, 0.691, 0.9429, 0.6934, 0.9698, 0.7185, 0.9697, 0.7333, 0.9427, 0.7149, 0.6063, 0.6721, 0.6446, 0.6553, 0.6442, 0.691, 0.606, 0.7042, 0.9091, 0.6721, 0.9429, 0.6934, 0.9427, 0.7149, 0.9088, 0.6994, 0.5739, 0.6934, 0.6063, 0.6721, 0.606, 0.7042, 0.5737, 0.7207, 0.8696, 0.6553, 0.9091, 0.6721, 0.9088, 0.6994, 0.8693, 0.6874, 0.5488, 0.7185, 0.5739, 0.6934, 0.5737, 0.7207, 0.5486, 0.7399, 0.8259, 0.6438, 0.8696, 0.6553, 0.8693, 0.6874, 0.8256, 0.6794, 0.5319, 0.7464, 0.5488, 0.7185, 0.5486, 0.7399, 0.5318, 0.7611, 0.7798, 0.6379, 0.8259, 0.6438, 0.8256, 0.6794, 0.7795, 0.6758, 0.5239, 0.7759, 0.5319, 0.7464, 0.5318, 0.7611, 0.5238, 0.7835, 0.733, 0.6379, 0.7798, 0.6379, 0.7795, 0.6758, 0.7327, 0.6765, 0.9887, 0.7464, 0.9989, 0.7759, 0.9887, 0.7539, 0.999, 0.4283, 0.9994, 0.4455, 0.9993, 0.4536, 0.6874, 0.6438, 0.733, 0.6379, 0.7327, 0.6765, 0.687, 0.6816, 0.7327, 0.6765, 0.7795, 0.6758, 0.7802, 0.7179, 0.7335, 0.7195, 0.9887, 0.7539, 0.9989, 0.7759, 0.9888, 0.7623, 0.999, 0.4283, 0.9993, 0.4536, 0.999, 0.4608, 0.687, 0.6816, 0.7327, 0.6765, 0.7335, 0.7195, 0.6878, 0.7238, 0.9697, 0.7333, 0.9887, 0.7539, 0.9888, 0.7623, 0.97, 0.7497, 0.6442, 0.691, 0.687, 0.6816, 0.6878, 0.7238, 0.6449, 0.7307, 0.9427, 0.7149, 0.9697, 0.7333, 0.97, 0.7497, 0.9432, 0.7387, 0.606, 0.7042, 0.6442, 0.691, 0.6449, 0.7307, 0.6066, 0.7399, 0.9088, 0.6994, 0.9427, 0.7149, 0.9432, 0.7387, 0.9094, 0.7298, 0.5737, 0.7207, 0.606, 0.7042, 0.6066, 0.7399, 0.5742, 0.7511, 0.8693, 0.6874, 0.9088, 0.6994, 0.9094, 0.7298, 0.8699, 0.7231, 0.5486, 0.7399, 0.5737, 0.7207, 0.5742, 0.7511, 0.5491, 0.7638, 0.8256, 0.6794, 0.8693, 0.6874, 0.8699, 0.7231, 0.8263, 0.7191, 0.5318, 0.7611, 0.5486, 0.7399, 0.5491, 0.7638, 0.5321, 0.7776, 0.7795, 0.6758, 0.8256, 0.6794, 0.8263, 0.7191, 0.7802, 0.7179, 0.5238, 0.7835, 0.5318, 0.7611, 0.5321, 0.7776, 0.524, 0.7918, 0.5742, 0.7511, 0.6066, 0.7399, 0.6082, 0.7779, 0.5755, 0.7834, 0.8699, 0.7231, 0.9094, 0.7298, 0.9107, 0.7621, 0.8715, 0.7612, 0.5491, 0.7638, 0.5742, 0.7511, 0.5755, 0.7834, 0.5501, 0.7892, 0.8263, 0.7191, 0.8699, 0.7231, 0.8715, 0.7612, 0.828, 0.7614, 0.5321, 0.7776, 0.5491, 0.7638, 0.5501, 0.7892, 0.5328, 0.7951, 0.7802, 0.7179, 0.8263, 0.7191, 0.828, 0.7614, 0.7821, 0.7627, 0.524, 0.7918, 0.5321, 0.7776, 0.5328, 0.7951, 0.5243, 0.8008, 0.7335, 0.7195, 0.7802, 0.7179, 0.7821, 0.7627, 0.7353, 0.7652, 0.9888, 0.7623, 0.9989, 0.7759, 0.9892, 0.7712, 0.999, 0.4283, 0.999, 0.4608, 0.9985, 0.4667, 0.6878, 0.7238, 0.7335, 0.7195, 0.7353, 0.7652, 0.6896, 0.7686, 0.97, 0.7497, 0.9888, 0.7623, 0.9892, 0.7712, 0.9707, 0.7672, 0.6449, 0.7307, 0.6878, 0.7238, 0.6896, 0.7686, 0.6467, 0.7729, 0.9432, 0.7387, 0.97, 0.7497, 0.9707, 0.7672, 0.9442, 0.7641, 0.6066, 0.7399, 0.6449, 0.7307, 0.6467, 0.7729, 0.6082, 0.7779, 0.9094, 0.7298, 0.9432, 0.7387, 0.9442, 0.7641, 0.9107, 0.7621, 0.999, 0.4283, 0.9985, 0.4667, 0.9979, 0.4712, 0.6896, 0.7686, 0.7353, 0.7652, 0.7382, 0.8119, 0.6924, 0.8144, 0.9707, 0.7672, 0.9892, 0.7712, 0.9897, 0.7803, 0.9718, 0.7851, 0.6467, 0.7729, 0.6896, 0.7686, 0.6924, 0.8144, 0.6493, 0.8161, 0.9442, 0.7641, 0.9707, 0.7672, 0.9718, 0.7851, 0.9458, 0.7901, 0.6082, 0.7779, 0.6467, 0.7729, 0.6493, 0.8161, 0.6106, 0.8168, 0.9107, 0.7621, 0.9442, 0.7641, 0.9458, 0.7901, 0.9127, 0.7951, 0.5755, 0.7834, 0.6082, 0.7779, 0.6106, 0.8168, 0.5776, 0.8164, 0.8715, 0.7612, 0.9107, 0.7621, 0.9127, 0.7951, 0.8739, 0.8, 0.5501, 0.7892, 0.5755, 0.7834, 0.5776, 0.8164, 0.5517, 0.8152, 0.828, 0.7614, 0.8715, 0.7612, 0.8739, 0.8, 0.8307, 0.8045, 0.5328, 0.7951, 0.5501, 0.7892, 0.5517, 0.8152, 0.5339, 0.8129, 0.7821, 0.7627, 0.828, 0.7614, 0.8307, 0.8045, 0.7849, 0.8086, 0.5243, 0.8008, 0.5328, 0.7951, 0.5339, 0.8129, 0.5249, 0.8099, 0.7353, 0.7652, 0.7821, 0.7627, 0.7849, 0.8086, 0.7382, 0.8119, 0.9892, 0.7712, 0.9989, 0.7759, 0.9897, 0.7803, 0.5517, 0.8152, 0.5776, 0.8164, 0.5803, 0.8489, 0.5538, 0.8407, 0.8307, 0.8045, 0.8739, 0.8, 0.877, 0.8382, 0.8342, 0.847, 0.5339, 0.8129, 0.5517, 0.8152, 0.5538, 0.8407, 0.5354, 0.8305, 0.7849, 0.8086, 0.8307, 0.8045, 0.8342, 0.847, 0.7886, 0.8536, 0.5249, 0.8099, 0.5339, 0.8129, 0.5354, 0.8305, 0.5256, 0.8188, 0.7382, 0.8119, 0.7849, 0.8086, 0.7886, 0.8536, 0.742, 0.8578, 0.9897, 0.7803, 0.9989, 0.7759, 0.9905, 0.7893, 0.999, 0.4283, 0.9979, 0.4712, 0.9971, 0.474, 0.6924, 0.8144, 0.7382, 0.8119, 0.742, 0.8578, 0.6962, 0.8595, 0.9718, 0.7851, 0.9897, 0.7803, 0.9905, 0.7893, 0.9733, 0.8026, 0.6493, 0.8161, 0.6924, 0.8144, 0.6962, 0.8595, 0.6528, 0.8585, 0.9458, 0.7901, 0.9718, 0.7851, 0.9733, 0.8026, 0.9479, 0.8156, 0.6106, 0.8168, 0.6493, 0.8161, 0.6528, 0.8585, 0.6137, 0.8549, 0.9127, 0.7951, 0.9458, 0.7901, 0.9479, 0.8156, 0.9154, 0.8276, 0.5776, 0.8164, 0.6106, 0.8168, 0.6137, 0.8549, 0.5803, 0.8489, 0.8739, 0.8, 0.9127, 0.7951, 0.9154, 0.8276, 0.877, 0.8382, 0.9733, 0.8026, 0.9905, 0.7893, 0.9914, 0.7977, 0.975, 0.8192, 0.6528, 0.8585, 0.6962, 0.8595, 0.7006, 0.902, 0.6571, 0.8985, 0.9479, 0.8156, 0.9733, 0.8026, 0.975, 0.8192, 0.9504, 0.8397, 0.6137, 0.8549, 0.6528, 0.8585, 0.6571, 0.8985, 0.6175, 0.891, 0.9154, 0.8276, 0.9479, 0.8156, 0.9504, 0.8397, 0.9186, 0.8582, 0.5803, 0.8489, 0.6137, 0.8549, 0.6175, 0.891, 0.5835, 0.8796, 0.877, 0.8382, 0.9154, 0.8276, 0.9186, 0.8582, 0.8808, 0.8742, 0.5538, 0.8407, 0.5803, 0.8489, 0.5835, 0.8796, 0.5564, 0.8647, 0.8342, 0.847, 0.877, 0.8382, 0.8808, 0.8742, 0.8384, 0.887, 0.5354, 0.8305, 0.5538, 0.8407, 0.5564, 0.8647, 0.5371, 0.8471, 0.7886, 0.8536, 0.8342, 0.847, 0.8384, 0.887, 0.7931, 0.8961, 0.5256, 0.8188, 0.5354, 0.8305, 0.5371, 0.8471, 0.5265, 0.8273, 0.742, 0.8578, 0.7886, 0.8536, 0.7931, 0.8961, 0.7466, 0.9012, 0.9905, 0.7893, 0.9989, 0.7759, 0.9914, 0.7977, 0.999, 0.4283, 0.9971, 0.474, 0.9962, 0.4751, 0.6962, 0.8595, 0.742, 0.8578, 0.7466, 0.9012, 0.7006, 0.902, 0.8384, 0.887, 0.8808, 0.8742, 0.8851, 0.9067, 0.8432, 0.9231, 0.5371, 0.8471, 0.5564, 0.8647, 0.5592, 0.8865, 0.5391, 0.8621, 0.7931, 0.8961, 0.8384, 0.887, 0.8432, 0.9231, 0.7982, 0.9345, 0.5265, 0.8273, 0.5371, 0.8471, 0.5391, 0.8621, 0.5275, 0.8349, 0.7466, 0.9012, 0.7931, 0.8961, 0.7982, 0.9345, 0.7517, 0.9403, 0.9914, 0.7977, 0.9989, 0.7759, 0.9924, 0.8053, 0.999, 0.4283, 0.9962, 0.4751, 0.9953, 0.4743, 0.7006, 0.902, 0.7466, 0.9012, 0.7517, 0.9403, 0.7057, 0.9403, 0.975, 0.8192, 0.9914, 0.7977, 0.9924, 0.8053, 0.977, 0.8342, 0.6571, 0.8985, 0.7006, 0.902, 0.7057, 0.9403, 0.6618, 0.9347, 0.9504, 0.8397, 0.975, 0.8192, 0.977, 0.8342, 0.9533, 0.8614, 0.6175, 0.891, 0.6571, 0.8985, 0.6618, 0.9347, 0.6218, 0.9235, 0.9186, 0.8582, 0.9504, 0.8397, 0.9533, 0.8614, 0.9223, 0.8859, 0.5835, 0.8796, 0.6175, 0.891, 0.6218, 0.9235, 0.5871, 0.9072, 0.8808, 0.8742, 0.9186, 0.8582, 0.9223, 0.8859, 0.8851, 0.9067, 0.5564, 0.8647, 0.5835, 0.8796, 0.5871, 0.9072, 0.5592, 0.8865, 0.6618, 0.9347, 0.7057, 0.9403, 0.7111, 0.9731, 0.6669, 0.9655, 0.9533, 0.8614, 0.977, 0.8342, 0.9791, 0.847, 0.9564, 0.8799, 0.6218, 0.9235, 0.6618, 0.9347, 0.6669, 0.9655, 0.6264, 0.9512, 0.9223, 0.8859, 0.9533, 0.8614, 0.9564, 0.8799, 0.9262, 0.9095, 0.5871, 0.9072, 0.6218, 0.9235, 0.6264, 0.9512, 0.5911, 0.9308, 0.8851, 0.9067, 0.9223, 0.8859, 0.9262, 0.9095, 0.8897, 0.9345, 0.5592, 0.8865, 0.5871, 0.9072, 0.5911, 0.9308, 0.5623, 0.905, 0.8432, 0.9231, 0.8851, 0.9067, 0.8897, 0.9345, 0.8483, 0.954, 0.5391, 0.8621, 0.5592, 0.8865, 0.5623, 0.905, 0.5412, 0.8748, 0.7982, 0.9345, 0.8432, 0.9231, 0.8483, 0.954, 0.8036, 0.9672, 0.9953, 0.4743, 0.9826, 0.5189, 0.9807, 0.514, 0.9943, 0.4719, 0.7517, 0.9403, 0.7982, 0.9345, 0.8036, 0.9672, 0.7573, 0.9736, 0.9924, 0.8053, 0.9989, 0.7759, 0.9935, 0.8119, 0.999, 0.4283, 0.9953, 0.4743, 0.9943, 0.4719, 0.7057, 0.9403, 0.7517, 0.9403, 0.7573, 0.9736, 0.7111, 0.9731, 0.977, 0.8342, 0.9924, 0.8053, 0.9935, 0.8119, 0.9791, 0.847, 0.9807, 0.514, 0.9586, 0.5533, 0.9558, 0.5415, 0.9788, 0.5059, 0.8036, 0.9672, 0.8483, 0.954, 0.8536, 0.9783, 0.8092, 0.993, 0.9943, 0.4719, 0.9807, 0.514, 0.9788, 0.5059, 0.9934, 0.4677, 0.7573, 0.9736, 0.8036, 0.9672, 0.8092, 0.993, 0.763, 1.0, 0.9935, 0.8119, 0.9989, 0.7759, 0.9946, 0.817, 0.999, 0.4283, 0.9943, 0.4719, 0.9934, 0.4677, 0.7111, 0.9731, 0.7573, 0.9736, 0.763, 1.0, 0.7168, 0.9989, 0.9791, 0.847, 0.9935, 0.8119, 0.9946, 0.817, 0.9813, 0.8571, 0.6669, 0.9655, 0.7111, 0.9731, 0.7168, 0.9989, 0.6722, 0.9899, 0.9564, 0.8799, 0.9791, 0.847, 0.9813, 0.8571, 0.9596, 0.8946, 0.6264, 0.9512, 0.6669, 0.9655, 0.6722, 0.9899, 0.6312, 0.9732, 0.9262, 0.9095, 0.9564, 0.8799, 0.9596, 0.8946, 0.9303, 0.9281, 0.9289, 0.588, 0.8929, 0.6169, 0.8887, 0.5993, 0.9254, 0.573, 0.8897, 0.9345, 0.9262, 0.9095, 0.9303, 0.9281, 0.8945, 0.9564, 0.9586, 0.5533, 0.9289, 0.588, 0.9254, 0.573, 0.9558, 0.5415, 0.8483, 0.954, 0.8897, 0.9345, 0.8945, 0.9564, 0.8536, 0.9783, 0.9596, 0.8946, 0.9813, 0.8571, 0.9835, 0.8641, 0.9627, 0.9048, 0.8887, 0.5993, 0.8472, 0.6193, 0.8428, 0.5926, 0.8848, 0.5752, 0.9303, 0.9281, 0.9596, 0.8946, 0.9627, 0.9048, 0.9343, 0.9411, 0.9254, 0.573, 0.8887, 0.5993, 0.8848, 0.5752, 0.9221, 0.5525, 0.6249, 0.6088, 0.5897, 0.5851, 0.5863, 0.5646, 0.621, 0.5847, 0.9558, 0.5415, 0.9254, 0.573, 0.9221, 0.5525, 0.9532, 0.5254, 0.6655, 0.6259, 0.6249, 0.6088, 0.621, 0.5847, 0.6611, 0.5991, 0.9788, 0.5059, 0.9558, 0.5415, 0.9532, 0.5254, 0.977, 0.4948, 0.7097, 0.6357, 0.6655, 0.6259, 0.6611, 0.5991, 0.705, 0.6073, 0.9934, 0.4677, 0.9788, 0.5059, 0.977, 0.4948, 0.9924, 0.4621, 0.7559, 0.6379, 0.7097, 0.6357, 0.705, 0.6073, 0.7511, 0.609, 0.9946, 0.817, 0.9989, 0.7759, 0.9957, 0.8206, 0.999, 0.4283, 0.9934, 0.4677, 0.9924, 0.4621, 0.8023, 0.6324, 0.7559, 0.6379, 0.7511, 0.609, 0.7977, 0.604, 0.9813, 0.8571, 0.9946, 0.817, 0.9957, 0.8206, 0.9835, 0.8641, 0.8472, 0.6193, 0.8023, 0.6324, 0.7977, 0.604, 0.8428, 0.5926, 0.705, 0.6073, 0.6611, 0.5991, 0.6571, 0.5663, 0.7008, 0.5725, 0.9924, 0.4621, 0.977, 0.4948, 0.9753, 0.4812, 0.9916, 0.4551, 0.7511, 0.609, 0.705, 0.6073, 0.7008, 0.5725, 0.7468, 0.5734, 0.9957, 0.8206, 0.9989, 0.7759, 0.9967, 0.8224, 0.999, 0.4283, 0.9924, 0.4621, 0.9916, 0.4551, 0.7977, 0.604, 0.7511, 0.609, 0.7468, 0.5734, 0.7934, 0.5691, 0.9835, 0.8641, 0.9957, 0.8206, 0.9967, 0.8224, 0.9855, 0.8677, 0.8428, 0.5926, 0.7977, 0.604, 0.7934, 0.5691, 0.8388, 0.5597, 0.5584, 0.5396, 0.5383, 0.5107, 0.5366, 0.4971, 0.556, 0.5199, 0.8848, 0.5752, 0.8428, 0.5926, 0.8388, 0.5597, 0.8812, 0.5456, 0.5863, 0.5646, 0.5584, 0.5396, 0.556, 0.5199, 0.5833, 0.5395, 0.9221, 0.5525, 0.8848, 0.5752, 0.8812, 0.5456, 0.919, 0.5274, 0.621, 0.5847, 0.5863, 0.5646, 0.5833, 0.5395, 0.6174, 0.5552, 0.9532, 0.5254, 0.9221, 0.5525, 0.919, 0.5274, 0.9508, 0.5056, 0.6611, 0.5991, 0.621, 0.5847, 0.6174, 0.5552, 0.6571, 0.5663, 0.977, 0.4948, 0.9532, 0.5254, 0.9508, 0.5056, 0.9753, 0.4812, 0.8812, 0.5456, 0.8388, 0.5597, 0.8353, 0.522, 0.8781, 0.5117, 0.5833, 0.5395, 0.556, 0.5199, 0.5539, 0.4972, 0.5806, 0.5106, 0.919, 0.5274, 0.8812, 0.5456, 0.8781, 0.5117, 0.9164, 0.4985, 0.6174, 0.5552, 0.5833, 0.5395, 0.5806, 0.5106, 0.6143, 0.5212, 0.9508, 0.5056, 0.919, 0.5274, 0.9164, 0.4985, 0.9487, 0.483, 0.6571, 0.5663, 0.6174, 0.5552, 0.6143, 0.5212, 0.6536, 0.5286, 0.9753, 0.4812, 0.9508, 0.5056, 0.9487, 0.483, 0.9739, 0.4656, 0.7008, 0.5725, 0.6571, 0.5663, 0.6536, 0.5286, 0.6971, 0.5324, 0.9916, 0.4551, 0.9753, 0.4812, 0.9739, 0.4656, 0.9909, 0.4472, 0.7468, 0.5734, 0.7008, 0.5725, 0.6971, 0.5324, 0.7431, 0.5326, 0.9967, 0.8224, 0.9989, 0.7759, 0.9977, 0.8225, 0.999, 0.4283, 0.9916, 0.4551, 0.9909, 0.4472, 0.7934, 0.5691, 0.7468, 0.5734, 0.7431, 0.5326, 0.7897, 0.5291, 0.5366, 0.4971, 0.5259, 0.4719, 0.5251, 0.464, 0.5352, 0.4814, 0.8388, 0.5597, 0.7934, 0.5691, 0.7897, 0.5291, 0.8353, 0.522, 0.556, 0.5199, 0.5366, 0.4971, 0.5352, 0.4814, 0.5539, 0.4972, 0.9909, 0.4472, 0.9739, 0.4656, 0.9727, 0.4486, 0.9903, 0.4385, 0.7431, 0.5326, 0.6971, 0.5324, 0.6941, 0.4888, 0.74, 0.4881, 0.9977, 0.8225, 0.9989, 0.7759, 0.9985, 0.8209, 0.999, 0.4283, 0.9909, 0.4472, 0.9903, 0.4385, 0.7897, 0.5291, 0.7431, 0.5326, 0.74, 0.4881, 0.7868, 0.4855, 0.5352, 0.4814, 0.5251, 0.464, 0.5245, 0.4553, 0.534, 0.4644, 0.8353, 0.522, 0.7897, 0.5291, 0.7868, 0.4855, 0.8325, 0.4809, 0.5539, 0.4972, 0.5352, 0.4814, 0.534, 0.4644, 0.5522, 0.4725, 0.8781, 0.5117, 0.8353, 0.522, 0.8325, 0.4809, 0.8756, 0.4747, 0.5806, 0.5106, 0.5539, 0.4972, 0.5522, 0.4725, 0.5785, 0.4792, 0.9164, 0.4985, 0.8781, 0.5117, 0.8756, 0.4747, 0.9142, 0.4671, 0.6143, 0.5212, 0.5806, 0.5106, 0.5785, 0.4792, 0.6118, 0.4842, 0.9487, 0.483, 0.9164, 0.4985, 0.9142, 0.4671, 0.947, 0.4582, 0.6536, 0.5286, 0.6143, 0.5212, 0.6118, 0.4842, 0.6508, 0.4875, 0.9739, 0.4656, 0.9487, 0.483, 0.947, 0.4582, 0.9727, 0.4486, 0.6971, 0.5324, 0.6536, 0.5286, 0.6508, 0.4875, 0.6941, 0.4888, 0.9142, 0.4671, 0.8756, 0.4747, 0.8737, 0.4361, 0.9127, 0.4342, 0.6118, 0.4842, 0.5785, 0.4792, 0.5769, 0.4463, 0.6099, 0.4456, 0.947, 0.4582, 0.9142, 0.4671, 0.9127, 0.4342, 0.9458, 0.4324, 0.6508, 0.4875, 0.6118, 0.4842, 0.6099, 0.4456, 0.6488, 0.4446, 0.9727, 0.4486, 0.947, 0.4582, 0.9458, 0.4324, 0.9719, 0.4308, 0.6941, 0.4888, 0.6508, 0.4875, 0.6488, 0.4446, 0.692, 0.4432, 0.9903, 0.4385, 0.9727, 0.4486, 0.9719, 0.4308, 0.9898, 0.4294, 0.74, 0.4881, 0.6941, 0.4888, 0.692, 0.4432, 0.7378, 0.4417, 0.9985, 0.8209, 0.9989, 0.7759, 0.9992, 0.8175, 0.999, 0.4283, 0.9903, 0.4385, 0.9898, 0.4294, 0.7868, 0.4855, 0.74, 0.4881, 0.7378, 0.4417, 0.7846, 0.4399, 0.534, 0.4644, 0.5245, 0.4553, 0.5241, 0.4462, 0.5332, 0.4466, 0.8325, 0.4809, 0.7868, 0.4855, 0.7846, 0.4399, 0.8305, 0.438, 0.5522, 0.4725, 0.534, 0.4644, 0.5332, 0.4466, 0.551, 0.4467, 0.8756, 0.4747, 0.8325, 0.4809, 0.8305, 0.438, 0.8737, 0.4361, 0.5785, 0.4792, 0.5522, 0.4725, 0.551, 0.4467, 0.5769, 0.4463, 0.9992, 0.8175, 0.9989, 0.7759, 0.9997, 0.8125, 0.999, 0.4283, 0.9898, 0.4294, 0.9896, 0.4203, 0.7846, 0.4399, 0.7378, 0.4417, 0.7365, 0.395, 0.7833, 0.3942, 0.5332, 0.4466, 0.5241, 0.4462, 0.5239, 0.4371, 0.5327, 0.4288, 0.8305, 0.438, 0.7846, 0.4399, 0.7833, 0.3942, 0.8293, 0.3949, 0.551, 0.4467, 0.5332, 0.4466, 0.5327, 0.4288, 0.5503, 0.4208, 0.8737, 0.4361, 0.8305, 0.438, 0.8293, 0.3949, 0.8727, 0.3973, 0.5769, 0.4463, 0.551, 0.4467, 0.5503, 0.4208, 0.576, 0.4133, 0.9127, 0.4342, 0.8737, 0.4361, 0.8727, 0.3973, 0.9118, 0.4012, 0.6099, 0.4456, 0.5769, 0.4463, 0.576, 0.4133, 0.6088, 0.4068, 0.9458, 0.4324, 0.9127, 0.4342, 0.9118, 0.4012, 0.9451, 0.4065, 0.6488, 0.4446, 0.6099, 0.4456, 0.6088, 0.4068, 0.6476, 0.4015, 0.9719, 0.4308, 0.9458, 0.4324, 0.9451, 0.4065, 0.9714, 0.413, 0.692, 0.4432, 0.6488, 0.4446, 0.6476, 0.4015, 0.6907, 0.3975, 0.9898, 0.4294, 0.9719, 0.4308, 0.9714, 0.413, 0.9896, 0.4203, 0.7378, 0.4417, 0.692, 0.4432, 0.6907, 0.3975, 0.7365, 0.395, 0.6088, 0.4068, 0.576, 0.4133, 0.5758, 0.3815, 0.6086, 0.3694, 0.9451, 0.4065, 0.9118, 0.4012, 0.9115, 0.3694, 0.9449, 0.3815, 0.6476, 0.4015, 0.6088, 0.4068, 0.6086, 0.3694, 0.6473, 0.3599, 0.9714, 0.413, 0.9451, 0.4065, 0.9449, 0.3815, 0.9712, 0.3957, 0.6907, 0.3975, 0.6476, 0.4015, 0.6473, 0.3599, 0.6904, 0.3533, 0.9896, 0.4203, 0.9714, 0.413, 0.9712, 0.3957, 0.9895, 0.4116, 0.7365, 0.395, 0.6907, 0.3975, 0.6904, 0.3533, 0.7362, 0.35, 0.9997, 0.8125, 0.9989, 0.7759, 1.0, 0.8061, 0.999, 0.4283, 0.9896, 0.4203, 0.9895, 0.4116, 0.7833, 0.3942, 0.7365, 0.395, 0.7362, 0.35, 0.783, 0.35, 0.5327, 0.4288, 0.5239, 0.4371, 0.5238, 0.4283, 0.5325, 0.4116, 0.8293, 0.3949, 0.7833, 0.3942, 0.783, 0.35, 0.829, 0.3533, 0.5503, 0.4208, 0.5327, 0.4288, 0.5325, 0.4116, 0.5501, 0.3957, 0.8727, 0.3973, 0.8293, 0.3949, 0.829, 0.3533, 0.8724, 0.3599, 0.576, 0.4133, 0.5503, 0.4208, 0.5501, 0.3957, 0.5758, 0.3815, 0.9118, 0.4012, 0.8727, 0.3973, 0.8724, 0.3599, 0.9115, 0.3694, 0.01195, 0.6697, 0.2988, 0.5169, 0.49, 0.7806, 0.2023, 0.995, 0.1499, 0.9781, 0.1022, 0.9502, 0.1022, 0.9502, 0.06178, 0.9129, 0.03055, 0.8684, 0.03055, 0.8684, 0.009795, 0.8193, 0.0, 0.7682, 0.0, 0.7682, 0.0009716, 0.7176, 0.03055, 0.8684, 0.0009716, 0.7176, 0.01195, 0.6697, 0.03055, 0.8684, 0.01195, 0.6697, 0.03179, 0.6263, 0.0591, 0.5887, 0.0591, 0.5887, 0.0924, 0.5579, 0.01195, 0.6697, 0.0924, 0.5579, 0.1302, 0.5344, 0.01195, 0.6697, 0.1302, 0.5344, 0.171, 0.5186, 0.2135, 0.5105, 0.2135, 0.5105, 0.2565, 0.51, 0.2988, 0.5169, 0.2988, 0.5169, 0.3393, 0.5309, 0.377, 0.5517, 0.377, 0.5517, 0.4109, 0.5786, 0.44, 0.6111, 0.44, 0.6111, 0.4634, 0.6486, 0.4801, 0.69, 0.4801, 0.69, 0.4892, 0.7345, 0.44, 0.6111, 0.4892, 0.7345, 0.49, 0.7806, 0.44, 0.6111, 0.49, 0.7806, 0.4819, 0.8268, 0.4644, 0.8714, 0.4644, 0.8714, 0.4377, 0.9124, 0.4022, 0.9477, 0.4022, 0.9477, 0.3589, 0.9753, 0.3096, 0.9932, 0.3096, 0.9932, 0.2565, 1.0, 0.2023, 0.995, 0.2023, 0.995, 0.1022, 0.9502, 0.01195, 0.6697, 0.1022, 0.9502, 0.03055, 0.8684, 0.01195, 0.6697, 0.1302, 0.5344, 0.2135, 0.5105, 0.01195, 0.6697, 0.2135, 0.5105, 0.2988, 0.5169, 0.01195, 0.6697, 0.2988, 0.5169, 0.377, 0.5517, 0.44, 0.6111, 0.49, 0.7806, 0.4644, 0.8714, 0.2023, 0.995, 0.4644, 0.8714, 0.4022, 0.9477, 0.2023, 0.995, 0.4022, 0.9477, 0.3096, 0.9932, 0.2023, 0.995, 0.2988, 0.5169, 0.44, 0.6111, 0.49, 0.7806, 0.2023, 0.995, 0.01195, 0.6697, 0.49, 0.7806])
me_sphere_001.use_remesh_fix_poles = True
me_sphere_001.use_remesh_preserve_attributes = False
me_sphere_001.update()

# ---- objects
ob_light = bpy.data.objects.new('Light', light_light)
ob_camera = bpy.data.objects.new('Camera', cam_camera)
ob_applepiece1 = bpy.data.objects.new('ApplePiece1', me_sphere)
ob_applepiece2 = bpy.data.objects.new('ApplePiece2', me_sphere_001)

# ---- transforms, parenting, visibility, modifiers, constraints
ob_light.location = (4.076, 1.005, 5.904)
ob_light.rotation_euler = (0.6503, 0.05522, 1.866)
ob_light.lock_rotations_4d = False
ob_light.empty_display_type = 'ARROWS'
ob_light.color = (0.0, 0.0, 0.0, 0.0)
ob_light.lineart.crease_threshold = 0.0
ob_camera.location = (7.359, -6.926, 4.958)
ob_camera.rotation_euler = (1.109, 0.0, 0.8149)
ob_camera.lock_rotations_4d = False
ob_camera.empty_display_type = 'ARROWS'
ob_camera.color = (0.0, 0.0, 0.0, 0.0)
ob_camera.display_type = 'WIRE'
ob_camera.lineart.crease_threshold = 0.0
ob_applepiece1.location = (-0.437, -0.0002764, -0.0001669)
ob_applepiece2.location = (0.3726, 6.217e-08, 5.122e-09)

# ---- collection membership
col_collection.objects.link(ob_light)
col_collection.objects.link(ob_camera)
col_collection.objects.link(ob_applepiece1)
col_collection.objects.link(ob_applepiece2)

# ---- scene / render settings (as saved in the file)
scene.camera = ob_camera
scene.frame_start = 1; scene.frame_end = 250; scene.frame_set(1)
scene.render.engine = 'BLENDER_EEVEE_NEXT'
scene.cycles.use_denoising = False
scene.cycles.samples = 128
scene.cycles.sampling_pattern = 'TABULATED_SOBOL'
scene.cycles.use_adaptive_sampling = False
scene.cycles.use_light_tree = False
scene.view_settings.view_transform = 'Filmic'
bpy.context.view_layer.update()
